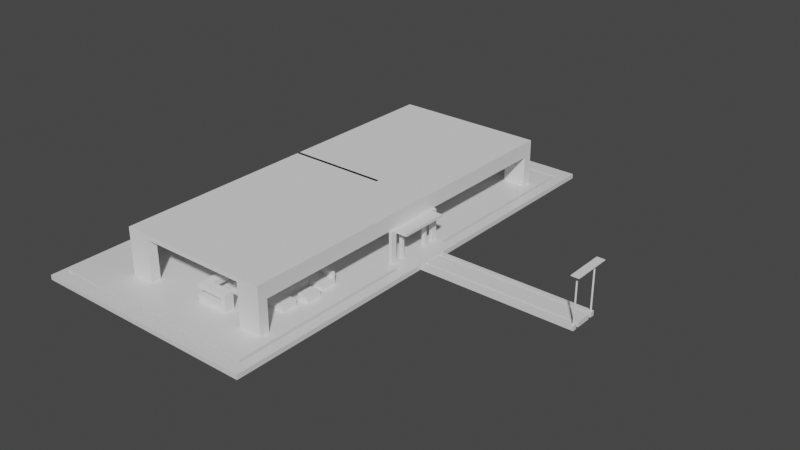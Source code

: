 # Source: atlasMansion.blend  (saved by Blender 2.93.21; exported with 4.5.12 LTS)
import bpy
from mathutils import Matrix  # noqa: F401  (used for matrix-valued properties, if any)

bpy.ops.wm.read_factory_settings(use_empty=True)
scene = bpy.context.scene
scene.name = 'Scene'

# ---- collections
col_collection = bpy.data.collections.new('Collection'); scene.collection.children.link(col_collection)

# ---- materials (node trees are filled in below, after node groups)
mat_material = bpy.data.materials.new('Material')
mat_material.alpha_threshold = 0.0
mat_material.use_transparent_shadow = False
mat_material.line_color = (0.0, 0.0, 0.0, 1.0)

# ---- material node trees
mat_material.use_nodes = True; mat_material.node_tree.nodes.clear()
_N = mat_material.node_tree.nodes; _L = mat_material.node_tree.links
n0 = _N.new('ShaderNodeOutputMaterial'); n0.name = 'Material Output'; n0.location = (300, 300)
n1 = _N.new('ShaderNodeBsdfPrincipled'); n1.name = 'Principled BSDF'; n1.location = (10, 300)
n1.distribution = 'GGX'
n1.subsurface_method = 'BURLEY'
n1.inputs[2].default_value = 0.4
n1.inputs[3].default_value = 1.45
n1.inputs[27].default_value = (0.0, 0.0, 0.0, 1.0)
n1.inputs[28].default_value = 1.0
_L.new(n1.outputs[0], n0.inputs[0])
n0.is_active_output = True

# ---- world
world_world = bpy.data.worlds.new('World'); scene.world = world_world
world_world.use_nodes = True; world_world.node_tree.nodes.clear()
_N = world_world.node_tree.nodes; _L = world_world.node_tree.links
n0 = _N.new('ShaderNodeOutputWorld'); n0.name = 'World Output'; n0.location = (300, 300)
n1 = _N.new('ShaderNodeBackground'); n1.name = 'Background'; n1.location = (10, 300)
n1.inputs[0].default_value = (0.05088, 0.05088, 0.05088, 1.0)
_L.new(n1.outputs[0], n0.inputs[0])
n0.is_active_output = True
world_world.color = (0.05088, 0.05088, 0.05088)
world_world.use_sun_shadow = False
world_world.sun_shadow_jitter_overblur = 0.0

# ---- meshes
me_cube = bpy.data.meshes.new('Cube')
me_cube.from_pydata([(1.0, 1.0, 1.0), (1.0, 1.0, -1.0), (1.0, -1.0, 1.0), (1.0, -1.0, -1.0), (-1.0, 1.0, 1.0), (-1.0, 1.0, -1.0), (-1.0, -1.0, 1.0), (-1.0, -1.0, -1.0), (-0.9514, 0.92, 1.0), (-0.9514, 0.9334, 1.0), (-0.9514, 0.92, -1.0), (-0.9514, 0.9334, -1.0), (0.9153, 0.9334, 1.0), (0.9153, 0.9334, 1.0), (0.8886, 0.1334, 1.0), (0.9153, 0.1334, 1.0), (0.8886, 0.92, 1.0), (0.8886, 0.9334, 1.0), (0.8886, 0.9334, 1.0), (0.9153, 0.9334, -1.0), (0.9153, 0.9334, -1.0), (0.8886, 0.1334, -1.0), (0.9153, 0.1334, -1.0), (0.8886, 0.92, -1.0), (0.8886, 0.9334, -1.0), (0.8886, 0.9334, -1.0), (-0.9514, -0.9478, 1.0), (-0.9514, -0.9345, 1.0), (0.9153, -0.9345, 1.0), (0.9153, -0.9478, 1.0), (-0.9514, -0.9478, -1.0), (-0.9514, -0.9345, -1.0), (0.9153, -0.9345, -1.0), (0.9153, -0.9478, -1.0), (0.9153, -0.1345, 1.0), (0.9153, -0.9345, 1.0), (0.8886, -0.9345, 1.0), (0.8886, -0.1345, 1.0), (0.9153, -0.1345, -1.0), (0.9153, -0.9345, -1.0), (0.8886, -0.9345, -1.0), (0.8886, -0.1345, -1.0)], [], [(26, 6, 2, 29), (8, 9, 4, 6, 26, 27, 36, 37, 34, 35, 28, 29, 2, 0, 13, 12, 15, 14, 16), (18, 13, 0, 4, 9, 17), (3, 2, 6, 7), (7, 6, 4, 5), (7, 5, 11, 10, 23, 21, 22, 19, 20, 1, 3, 33, 32, 39, 38, 41, 40, 31, 30), (3, 7, 30, 33), (11, 5, 1, 20, 25, 24), (1, 0, 2, 3), (5, 4, 0, 1), (23, 10, 8, 16), (9, 11, 24, 17), (11, 9, 8, 10), (24, 25, 18, 17), (14, 21, 23, 16), (14, 15, 22, 21), (15, 12, 19, 22), (13, 18, 25, 20, 19, 12), (26, 29, 33, 30), (31, 27, 26, 30), (36, 27, 31, 40), (29, 28, 32, 33), (40, 41, 37, 36), (32, 28, 35, 39), (35, 34, 38, 39), (38, 34, 37, 41)])
_uv = me_cube.uv_layers.new(name='UVMap')
_uv.uv.foreach_set('vector', [0.8689, 0.7435, 0.875, 0.75, 0.625, 0.75, 0.6356, 0.7435, 0.8689, 0.51, 0.8689, 0.5083, 0.875, 0.5, 0.875, 0.75, 0.8689, 0.7435, 0.8689, 0.7418, 0.6389, 0.7418, 0.6389, 0.6418, 0.6356, 0.6418, 0.6356, 0.7418, 0.6356, 0.7418, 0.6356, 0.7435, 0.625, 0.75, 0.625, 0.5, 0.6356, 0.5083, 0.6356, 0.5083, 0.6356, 0.6083, 0.6389, 0.6083, 0.6389, 0.51, 0.6389, 0.5083, 0.6356, 0.5083, 0.625, 0.5, 0.875, 0.5, 0.8689, 0.5083, 0.6389, 0.5083, 0.375, 0.75, 0.625, 0.75, 0.625, 1.0, 0.375, 1.0, 0.375, 0.0, 0.625, 0.0, 0.625, 0.25, 0.375, 0.25, 0.125, 0.75, 0.125, 0.5, 0.1311, 0.5083, 0.1311, 0.51, 0.3611, 0.51, 0.3611, 0.6083, 0.3644, 0.6083, 0.3644, 0.5083, 0.3644, 0.5083, 0.375, 0.5, 0.375, 0.75, 0.3644, 0.7435, 0.3644, 0.7418, 0.3644, 0.7418, 0.3644, 0.6418, 0.3611, 0.6418, 0.3611, 0.7418, 0.1311, 0.7418, 0.1311, 0.7435, 0.375, 0.75, 0.125, 0.75, 0.1311, 0.7435, 0.3644, 0.7435, 0.1311, 0.5083, 0.125, 0.5, 0.375, 0.5, 0.3644, 0.5083, 0.3611, 0.5083, 0.3611, 0.5083, 0.375, 0.5, 0.625, 0.5, 0.625, 0.75, 0.375, 0.75, 0.375, 0.25, 0.625, 0.25, 0.625, 0.5, 0.375, 0.5, 0.4625, 0.0, 0.4625, 0.0, 0.5375, 0.0, 0.5375, 0.0, 0.5375, 0.5, 0.4625, 0.5, 0.4625, 0.5, 0.5375, 0.5, 0.4625, 0.25, 0.5375, 0.25, 0.5375, 0.25, 0.4625, 0.25, 0.4625, 0.0, 0.4625, 0.0, 0.5375, 0.0, 0.5375, 0.0, 0.5375, 0.0, 0.4625, 0.0, 0.4625, 0.0, 0.5375, 0.0, 0.5375, 0.75, 0.5375, 0.75, 0.4625, 0.75, 0.4625, 0.75, 0.5375, 0.5, 0.5375, 0.5, 0.4625, 0.5, 0.4625, 0.5, 0.5375, 0.25, 0.5375, 0.25, 0.4625, 0.25, 0.4625, 0.25, 0.4625, 0.25, 0.5375, 0.25, 0.5375, 0.0, 0.5375, 0.0, 0.4625, 0.0, 0.4625, 0.0, 0.4625, 0.25, 0.5375, 0.25, 0.5375, 0.25, 0.4625, 0.25, 0.5375, 0.5, 0.5375, 0.5, 0.4625, 0.5, 0.4625, 0.5, 0.5375, 0.75, 0.5375, 0.75, 0.4625, 0.75, 0.4625, 0.75, 0.4625, 0.0, 0.4625, 0.0, 0.5375, 0.0, 0.5375, 0.0, 0.4625, 0.75, 0.5375, 0.75, 0.5375, 0.75, 0.4625, 0.75, 0.5375, 0.5, 0.5375, 0.5, 0.4625, 0.5, 0.4625, 0.5, 0.4625, 0.25, 0.5375, 0.25, 0.5375, 0.25, 0.4625, 0.25])
me_cube.materials.append(mat_material)
me_cube.use_remesh_preserve_volume = False
me_cube.use_remesh_preserve_attributes = False
me_cube.use_mirror_vertex_groups = False
me_cube.update()
me_cube_001 = bpy.data.meshes.new('Cube.001')
me_cube_001.from_pydata([(1.0, 1.0, 1.0), (1.0, 1.0, -1.0), (1.0, -1.0, 1.0), (1.0, -1.0, -1.0), (-1.0, 1.0, 1.0), (-1.0, 1.0, -1.0), (-1.0, -1.0, 1.0), (-1.0, -1.0, -1.0), (-1.0, -0.7174, 1.0), (-1.0, -0.5174, 1.0), (-1.0, 0.503, 1.0), (-1.0, 0.703, 1.0), (1.0, -0.7174, 1.0), (1.0, -0.5174, 1.0), (1.0, 0.503, 1.0), (1.0, 0.703, 1.0), (1.0, -0.7174, -1.0), (1.0, -0.5174, -1.0), (1.0, 0.503, -1.0), (1.0, 0.703, -1.0), (-1.0, -0.7174, -1.0), (-1.0, -0.5174, -1.0), (-1.0, 0.503, -1.0), (-1.0, 0.703, -1.0)], [], [(8, 6, 2, 12), (10, 9, 13, 14), (15, 0, 4, 11), (3, 2, 6, 7), (4, 5, 23, 11), (20, 7, 6, 8), (22, 21, 9, 10), (3, 7, 20, 16), (18, 17, 21, 22), (23, 5, 1, 19), (12, 2, 3, 16), (14, 13, 17, 18), (19, 1, 0, 15), (5, 4, 0, 1), (8, 12, 16, 20), (21, 17, 13, 9), (15, 11, 23, 19), (18, 22, 10, 14)])
_uv = me_cube_001.uv_layers.new(name='UVMap')
_uv.uv.foreach_set('vector', [0.875, 0.7147, 0.875, 0.75, 0.625, 0.75, 0.625, 0.7147, 0.875, 0.5621, 0.875, 0.6897, 0.625, 0.6897, 0.625, 0.5621, 0.625, 0.5371, 0.625, 0.5, 0.875, 0.5, 0.875, 0.5371, 0.375, 0.75, 0.625, 0.75, 0.625, 1.0, 0.375, 1.0, 0.625, 0.25, 0.375, 0.25, 0.375, 0.2129, 0.625, 0.2129, 0.375, 0.03533, 0.375, 0.0, 0.625, 0.0, 0.625, 0.03533, 0.375, 0.1879, 0.375, 0.06033, 0.625, 0.06033, 0.625, 0.1879, 0.375, 0.75, 0.125, 0.75, 0.125, 0.7147, 0.375, 0.7147, 0.375, 0.5621, 0.375, 0.6897, 0.125, 0.6897, 0.125, 0.5621, 0.125, 0.5371, 0.125, 0.5, 0.375, 0.5, 0.375, 0.5371, 0.625, 0.7147, 0.625, 0.75, 0.375, 0.75, 0.375, 0.7147, 0.625, 0.5621, 0.625, 0.6897, 0.375, 0.6897, 0.375, 0.5621, 0.375, 0.5371, 0.375, 0.5, 0.625, 0.5, 0.625, 0.5371, 0.375, 0.25, 0.625, 0.25, 0.625, 0.5, 0.375, 0.5, 0.4885, 1.0, 0.4885, 0.75, 0.4135, 0.75, 0.4135, 1.0, 0.4135, 0.25, 0.4135, 0.5, 0.4885, 0.5, 0.4885, 0.25, 0.4885, 0.5, 0.4885, 0.25, 0.4135, 0.25, 0.4135, 0.5, 0.4135, 0.75, 0.4135, 1.0, 0.4885, 1.0, 0.4885, 0.75])
me_cube_001.materials.append(mat_material)
me_cube_001.use_remesh_preserve_volume = False
me_cube_001.use_remesh_preserve_attributes = False
me_cube_001.use_mirror_vertex_groups = False
me_cube_001.update()
me_cylinder = bpy.data.meshes.new('Cylinder')
me_cylinder.from_pydata([(0.0, 1.0, -1.0), (0.0, 1.0, 1.0), (0.1951, 0.9808, -1.0), (0.1951, 0.9808, 1.0), (0.3827, 0.9239, -1.0), (0.3827, 0.9239, 1.0), (0.5556, 0.8315, -1.0), (0.5556, 0.8315, 1.0), (0.7071, 0.7071, -1.0), (0.7071, 0.7071, 1.0), (0.8315, 0.5556, -1.0), (0.8315, 0.5556, 1.0), (0.9239, 0.3827, -1.0), (0.9239, 0.3827, 1.0), (0.9808, 0.1951, -1.0), (0.9808, 0.1951, 1.0), (1.0, -4.371e-08, -1.0), (1.0, -4.371e-08, 1.0), (0.9808, -0.1951, -1.0), (0.9808, -0.1951, 1.0), (0.9239, -0.3827, -1.0), (0.9239, -0.3827, 1.0), (0.8315, -0.5556, -1.0), (0.8315, -0.5556, 1.0), (0.7071, -0.7071, -1.0), (0.7071, -0.7071, 1.0), (0.5556, -0.8315, -1.0), (0.5556, -0.8315, 1.0), (0.3827, -0.9239, -1.0), (0.3827, -0.9239, 1.0), (0.1951, -0.9808, -1.0), (0.1951, -0.9808, 1.0), (-8.742e-08, -1.0, -1.0), (-8.742e-08, -1.0, 1.0), (-0.1951, -0.9808, -1.0), (-0.1951, -0.9808, 1.0), (-0.3827, -0.9239, -1.0), (-0.3827, -0.9239, 1.0), (-0.5556, -0.8315, -1.0), (-0.5556, -0.8315, 1.0), (-0.7071, -0.7071, -1.0), (-0.7071, -0.7071, 1.0), (-0.8315, -0.5556, -1.0), (-0.8315, -0.5556, 1.0), (-0.9239, -0.3827, -1.0), (-0.9239, -0.3827, 1.0), (-0.9808, -0.1951, -1.0), (-0.9808, -0.1951, 1.0), (-1.0, 1.192e-08, -1.0), (-1.0, 1.192e-08, 1.0), (-0.9808, 0.1951, -1.0), (-0.9808, 0.1951, 1.0), (-0.9239, 0.3827, -1.0), (-0.9239, 0.3827, 1.0), (-0.8315, 0.5556, -1.0), (-0.8315, 0.5556, 1.0), (-0.7071, 0.7071, -1.0), (-0.7071, 0.7071, 1.0), (-0.5556, 0.8315, -1.0), (-0.5556, 0.8315, 1.0), (-0.3827, 0.9239, -1.0), (-0.3827, 0.9239, 1.0), (-0.1951, 0.9808, -1.0), (-0.1951, 0.9808, 1.0)], [], [(0, 1, 3, 2), (2, 3, 5, 4), (4, 5, 7, 6), (6, 7, 9, 8), (8, 9, 11, 10), (10, 11, 13, 12), (12, 13, 15, 14), (14, 15, 17, 16), (16, 17, 19, 18), (18, 19, 21, 20), (20, 21, 23, 22), (22, 23, 25, 24), (24, 25, 27, 26), (26, 27, 29, 28), (28, 29, 31, 30), (30, 31, 33, 32), (32, 33, 35, 34), (34, 35, 37, 36), (36, 37, 39, 38), (38, 39, 41, 40), (40, 41, 43, 42), (42, 43, 45, 44), (44, 45, 47, 46), (46, 47, 49, 48), (48, 49, 51, 50), (50, 51, 53, 52), (52, 53, 55, 54), (54, 55, 57, 56), (56, 57, 59, 58), (58, 59, 61, 60), (3, 1, 63, 61, 59, 57, 55, 53, 51, 49, 47, 45, 43, 41, 39, 37, 35, 33, 31, 29, 27, 25, 23, 21, 19, 17, 15, 13, 11, 9, 7, 5), (60, 61, 63, 62), (62, 63, 1, 0), (0, 2, 4, 6, 8, 10, 12, 14, 16, 18, 20, 22, 24, 26, 28, 30, 32, 34, 36, 38, 40, 42, 44, 46, 48, 50, 52, 54, 56, 58, 60, 62)])
_uv = me_cylinder.uv_layers.new(name='UVMap')
_uv.uv.foreach_set('vector', [1.0, 0.5, 1.0, 1.0, 0.9688, 1.0, 0.9688, 0.5, 0.9688, 0.5, 0.9688, 1.0, 0.9375, 1.0, 0.9375, 0.5, 0.9375, 0.5, 0.9375, 1.0, 0.9062, 1.0, 0.9062, 0.5, 0.9062, 0.5, 0.9062, 1.0, 0.875, 1.0, 0.875, 0.5, 0.875, 0.5, 0.875, 1.0, 0.8438, 1.0, 0.8438, 0.5, 0.8438, 0.5, 0.8438, 1.0, 0.8125, 1.0, 0.8125, 0.5, 0.8125, 0.5, 0.8125, 1.0, 0.7812, 1.0, 0.7812, 0.5, 0.7812, 0.5, 0.7812, 1.0, 0.75, 1.0, 0.75, 0.5, 0.75, 0.5, 0.75, 1.0, 0.7188, 1.0, 0.7188, 0.5, 0.7188, 0.5, 0.7188, 1.0, 0.6875, 1.0, 0.6875, 0.5, 0.6875, 0.5, 0.6875, 1.0, 0.6562, 1.0, 0.6562, 0.5, 0.6562, 0.5, 0.6562, 1.0, 0.625, 1.0, 0.625, 0.5, 0.625, 0.5, 0.625, 1.0, 0.5938, 1.0, 0.5938, 0.5, 0.5938, 0.5, 0.5938, 1.0, 0.5625, 1.0, 0.5625, 0.5, 0.5625, 0.5, 0.5625, 1.0, 0.5312, 1.0, 0.5312, 0.5, 0.5312, 0.5, 0.5312, 1.0, 0.5, 1.0, 0.5, 0.5, 0.5, 0.5, 0.5, 1.0, 0.4688, 1.0, 0.4688, 0.5, 0.4688, 0.5, 0.4688, 1.0, 0.4375, 1.0, 0.4375, 0.5, 0.4375, 0.5, 0.4375, 1.0, 0.4062, 1.0, 0.4062, 0.5, 0.4062, 0.5, 0.4062, 1.0, 0.375, 1.0, 0.375, 0.5, 0.375, 0.5, 0.375, 1.0, 0.3438, 1.0, 0.3438, 0.5, 0.3438, 0.5, 0.3438, 1.0, 0.3125, 1.0, 0.3125, 0.5, 0.3125, 0.5, 0.3125, 1.0, 0.2812, 1.0, 0.2812, 0.5, 0.2812, 0.5, 0.2812, 1.0, 0.25, 1.0, 0.25, 0.5, 0.25, 0.5, 0.25, 1.0, 0.2188, 1.0, 0.2188, 0.5, 0.2188, 0.5, 0.2188, 1.0, 0.1875, 1.0, 0.1875, 0.5, 0.1875, 0.5, 0.1875, 1.0, 0.1562, 1.0, 0.1562, 0.5, 0.1562, 0.5, 0.1562, 1.0, 0.125, 1.0, 0.125, 0.5, 0.125, 0.5, 0.125, 1.0, 0.09375, 1.0, 0.09375, 0.5, 0.09375, 0.5, 0.09375, 1.0, 0.0625, 1.0, 0.0625, 0.5, 0.2968, 0.4854, 0.25, 0.49, 0.2032, 0.4854, 0.1582, 0.4717, 0.1167, 0.4496, 0.08029, 0.4197, 0.05045, 0.3833, 0.02827, 0.3418, 0.01461, 0.2968, 0.01, 0.25, 0.01461, 0.2032, 0.02827, 0.1582, 0.05045, 0.1167, 0.08029, 0.08029, 0.1167, 0.05045, 0.1582, 0.02827, 0.2032, 0.01461, 0.25, 0.01, 0.2968, 0.01461, 0.3418, 0.02827, 0.3833, 0.05045, 0.4197, 0.08029, 0.4496, 0.1167, 0.4717, 0.1582, 0.4854, 0.2032, 0.49, 0.25, 0.4854, 0.2968, 0.4717, 0.3418, 0.4496, 0.3833, 0.4197, 0.4197, 0.3833, 0.4496, 0.3418, 0.4717, 0.0625, 0.5, 0.0625, 1.0, 0.03125, 1.0, 0.03125, 0.5, 0.03125, 0.5, 0.03125, 1.0, 0.0, 1.0, 0.0, 0.5, 0.75, 0.49, 0.7968, 0.4854, 0.8418, 0.4717, 0.8833, 0.4496, 0.9197, 0.4197, 0.9496, 0.3833, 0.9717, 0.3418, 0.9854, 0.2968, 0.99, 0.25, 0.9854, 0.2032, 0.9717, 0.1582, 0.9496, 0.1167, 0.9197, 0.08029, 0.8833, 0.05045, 0.8418, 0.02827, 0.7968, 0.01461, 0.75, 0.01, 0.7032, 0.01461, 0.6582, 0.02827, 0.6167, 0.05045, 0.5803, 0.08029, 0.5504, 0.1167, 0.5283, 0.1582, 0.5146, 0.2032, 0.51, 0.25, 0.5146, 0.2968, 0.5283, 0.3418, 0.5504, 0.3833, 0.5803, 0.4197, 0.6167, 0.4496, 0.6582, 0.4717, 0.7032, 0.4854])
me_cylinder.use_remesh_fix_poles = True
me_cylinder.use_remesh_preserve_attributes = False
me_cylinder.update()
me_cylinder_001 = bpy.data.meshes.new('Cylinder.001')
me_cylinder_001.from_pydata([(0.0, 1.0, -1.0), (0.0, 1.0, 1.0), (0.1951, 0.9808, -1.0), (0.1951, 0.9808, 1.0), (0.3827, 0.9239, -1.0), (0.3827, 0.9239, 1.0), (0.5556, 0.8315, -1.0), (0.5556, 0.8315, 1.0), (0.7071, 0.7071, -1.0), (0.7071, 0.7071, 1.0), (0.8315, 0.5556, -1.0), (0.8315, 0.5556, 1.0), (0.9239, 0.3827, -1.0), (0.9239, 0.3827, 1.0), (0.9808, 0.1951, -1.0), (0.9808, 0.1951, 1.0), (1.0, -4.371e-08, -1.0), (1.0, -4.371e-08, 1.0), (0.9808, -0.1951, -1.0), (0.9808, -0.1951, 1.0), (0.9239, -0.3827, -1.0), (0.9239, -0.3827, 1.0), (0.8315, -0.5556, -1.0), (0.8315, -0.5556, 1.0), (0.7071, -0.7071, -1.0), (0.7071, -0.7071, 1.0), (0.5556, -0.8315, -1.0), (0.5556, -0.8315, 1.0), (0.3827, -0.9239, -1.0), (0.3827, -0.9239, 1.0), (0.1951, -0.9808, -1.0), (0.1951, -0.9808, 1.0), (-8.742e-08, -1.0, -1.0), (-8.742e-08, -1.0, 1.0), (-0.1951, -0.9808, -1.0), (-0.1951, -0.9808, 1.0), (-0.3827, -0.9239, -1.0), (-0.3827, -0.9239, 1.0), (-0.5556, -0.8315, -1.0), (-0.5556, -0.8315, 1.0), (-0.7071, -0.7071, -1.0), (-0.7071, -0.7071, 1.0), (-0.8315, -0.5556, -1.0), (-0.8315, -0.5556, 1.0), (-0.9239, -0.3827, -1.0), (-0.9239, -0.3827, 1.0), (-0.9808, -0.1951, -1.0), (-0.9808, -0.1951, 1.0), (-1.0, 1.192e-08, -1.0), (-1.0, 1.192e-08, 1.0), (-0.9808, 0.1951, -1.0), (-0.9808, 0.1951, 1.0), (-0.9239, 0.3827, -1.0), (-0.9239, 0.3827, 1.0), (-0.8315, 0.5556, -1.0), (-0.8315, 0.5556, 1.0), (-0.7071, 0.7071, -1.0), (-0.7071, 0.7071, 1.0), (-0.5556, 0.8315, -1.0), (-0.5556, 0.8315, 1.0), (-0.3827, 0.9239, -1.0), (-0.3827, 0.9239, 1.0), (-0.1951, 0.9808, -1.0), (-0.1951, 0.9808, 1.0)], [], [(0, 1, 3, 2), (2, 3, 5, 4), (4, 5, 7, 6), (6, 7, 9, 8), (8, 9, 11, 10), (10, 11, 13, 12), (12, 13, 15, 14), (14, 15, 17, 16), (16, 17, 19, 18), (18, 19, 21, 20), (20, 21, 23, 22), (22, 23, 25, 24), (24, 25, 27, 26), (26, 27, 29, 28), (28, 29, 31, 30), (30, 31, 33, 32), (32, 33, 35, 34), (34, 35, 37, 36), (36, 37, 39, 38), (38, 39, 41, 40), (40, 41, 43, 42), (42, 43, 45, 44), (44, 45, 47, 46), (46, 47, 49, 48), (48, 49, 51, 50), (50, 51, 53, 52), (52, 53, 55, 54), (54, 55, 57, 56), (56, 57, 59, 58), (58, 59, 61, 60), (3, 1, 63, 61, 59, 57, 55, 53, 51, 49, 47, 45, 43, 41, 39, 37, 35, 33, 31, 29, 27, 25, 23, 21, 19, 17, 15, 13, 11, 9, 7, 5), (60, 61, 63, 62), (62, 63, 1, 0), (0, 2, 4, 6, 8, 10, 12, 14, 16, 18, 20, 22, 24, 26, 28, 30, 32, 34, 36, 38, 40, 42, 44, 46, 48, 50, 52, 54, 56, 58, 60, 62)])
_uv = me_cylinder_001.uv_layers.new(name='UVMap')
_uv.uv.foreach_set('vector', [1.0, 0.5, 1.0, 1.0, 0.9688, 1.0, 0.9688, 0.5, 0.9688, 0.5, 0.9688, 1.0, 0.9375, 1.0, 0.9375, 0.5, 0.9375, 0.5, 0.9375, 1.0, 0.9062, 1.0, 0.9062, 0.5, 0.9062, 0.5, 0.9062, 1.0, 0.875, 1.0, 0.875, 0.5, 0.875, 0.5, 0.875, 1.0, 0.8438, 1.0, 0.8438, 0.5, 0.8438, 0.5, 0.8438, 1.0, 0.8125, 1.0, 0.8125, 0.5, 0.8125, 0.5, 0.8125, 1.0, 0.7812, 1.0, 0.7812, 0.5, 0.7812, 0.5, 0.7812, 1.0, 0.75, 1.0, 0.75, 0.5, 0.75, 0.5, 0.75, 1.0, 0.7188, 1.0, 0.7188, 0.5, 0.7188, 0.5, 0.7188, 1.0, 0.6875, 1.0, 0.6875, 0.5, 0.6875, 0.5, 0.6875, 1.0, 0.6562, 1.0, 0.6562, 0.5, 0.6562, 0.5, 0.6562, 1.0, 0.625, 1.0, 0.625, 0.5, 0.625, 0.5, 0.625, 1.0, 0.5938, 1.0, 0.5938, 0.5, 0.5938, 0.5, 0.5938, 1.0, 0.5625, 1.0, 0.5625, 0.5, 0.5625, 0.5, 0.5625, 1.0, 0.5312, 1.0, 0.5312, 0.5, 0.5312, 0.5, 0.5312, 1.0, 0.5, 1.0, 0.5, 0.5, 0.5, 0.5, 0.5, 1.0, 0.4688, 1.0, 0.4688, 0.5, 0.4688, 0.5, 0.4688, 1.0, 0.4375, 1.0, 0.4375, 0.5, 0.4375, 0.5, 0.4375, 1.0, 0.4062, 1.0, 0.4062, 0.5, 0.4062, 0.5, 0.4062, 1.0, 0.375, 1.0, 0.375, 0.5, 0.375, 0.5, 0.375, 1.0, 0.3438, 1.0, 0.3438, 0.5, 0.3438, 0.5, 0.3438, 1.0, 0.3125, 1.0, 0.3125, 0.5, 0.3125, 0.5, 0.3125, 1.0, 0.2812, 1.0, 0.2812, 0.5, 0.2812, 0.5, 0.2812, 1.0, 0.25, 1.0, 0.25, 0.5, 0.25, 0.5, 0.25, 1.0, 0.2188, 1.0, 0.2188, 0.5, 0.2188, 0.5, 0.2188, 1.0, 0.1875, 1.0, 0.1875, 0.5, 0.1875, 0.5, 0.1875, 1.0, 0.1562, 1.0, 0.1562, 0.5, 0.1562, 0.5, 0.1562, 1.0, 0.125, 1.0, 0.125, 0.5, 0.125, 0.5, 0.125, 1.0, 0.09375, 1.0, 0.09375, 0.5, 0.09375, 0.5, 0.09375, 1.0, 0.0625, 1.0, 0.0625, 0.5, 0.2968, 0.4854, 0.25, 0.49, 0.2032, 0.4854, 0.1582, 0.4717, 0.1167, 0.4496, 0.08029, 0.4197, 0.05045, 0.3833, 0.02827, 0.3418, 0.01461, 0.2968, 0.01, 0.25, 0.01461, 0.2032, 0.02827, 0.1582, 0.05045, 0.1167, 0.08029, 0.08029, 0.1167, 0.05045, 0.1582, 0.02827, 0.2032, 0.01461, 0.25, 0.01, 0.2968, 0.01461, 0.3418, 0.02827, 0.3833, 0.05045, 0.4197, 0.08029, 0.4496, 0.1167, 0.4717, 0.1582, 0.4854, 0.2032, 0.49, 0.25, 0.4854, 0.2968, 0.4717, 0.3418, 0.4496, 0.3833, 0.4197, 0.4197, 0.3833, 0.4496, 0.3418, 0.4717, 0.0625, 0.5, 0.0625, 1.0, 0.03125, 1.0, 0.03125, 0.5, 0.03125, 0.5, 0.03125, 1.0, 0.0, 1.0, 0.0, 0.5, 0.75, 0.49, 0.7968, 0.4854, 0.8418, 0.4717, 0.8833, 0.4496, 0.9197, 0.4197, 0.9496, 0.3833, 0.9717, 0.3418, 0.9854, 0.2968, 0.99, 0.25, 0.9854, 0.2032, 0.9717, 0.1582, 0.9496, 0.1167, 0.9197, 0.08029, 0.8833, 0.05045, 0.8418, 0.02827, 0.7968, 0.01461, 0.75, 0.01, 0.7032, 0.01461, 0.6582, 0.02827, 0.6167, 0.05045, 0.5803, 0.08029, 0.5504, 0.1167, 0.5283, 0.1582, 0.5146, 0.2032, 0.51, 0.25, 0.5146, 0.2968, 0.5283, 0.3418, 0.5504, 0.3833, 0.5803, 0.4197, 0.6167, 0.4496, 0.6582, 0.4717, 0.7032, 0.4854])
me_cylinder_001.use_remesh_fix_poles = True
me_cylinder_001.use_remesh_preserve_attributes = False
me_cylinder_001.update()
me_cube_015 = bpy.data.meshes.new('Cube.015')
me_cube_015.from_pydata([(-1.0, -1.0, -1.0), (-1.0, -1.0, 1.0), (-1.0, 1.0, -1.0), (-1.0, 1.0, 1.0), (1.0, -1.0, -1.0), (1.0, -1.0, 1.0), (1.0, 1.0, -1.0), (1.0, 1.0, 1.0)], [], [(0, 1, 3, 2), (2, 3, 7, 6), (6, 7, 5, 4), (4, 5, 1, 0), (2, 6, 4, 0), (7, 3, 1, 5)])
_uv = me_cube_015.uv_layers.new(name='UVMap')
_uv.uv.foreach_set('vector', [0.375, 0.0, 0.625, 0.0, 0.625, 0.25, 0.375, 0.25, 0.375, 0.25, 0.625, 0.25, 0.625, 0.5, 0.375, 0.5, 0.375, 0.5, 0.625, 0.5, 0.625, 0.75, 0.375, 0.75, 0.375, 0.75, 0.625, 0.75, 0.625, 1.0, 0.375, 1.0, 0.125, 0.5, 0.375, 0.5, 0.375, 0.75, 0.125, 0.75, 0.625, 0.5, 0.875, 0.5, 0.875, 0.75, 0.625, 0.75])
me_cube_015.use_remesh_fix_poles = True
me_cube_015.use_remesh_preserve_attributes = False
me_cube_015.update()
me_cube_016 = bpy.data.meshes.new('Cube.016')
me_cube_016.from_pydata([(-1.0, -1.0, -1.0), (-1.0, -1.0, 1.0), (-1.0, 1.0, -1.0), (-1.0, 1.0, 1.0), (1.0, -1.0, -1.0), (1.0, -1.0, 1.0), (1.0, 1.0, -1.0), (1.0, 1.0, 1.0), (-1.0, 77.0, -1.0), (-1.0, 77.0, 1.0), (-1.0, 79.0, -1.0), (-1.0, 79.0, 1.0), (1.0, 77.0, -1.0), (1.0, 77.0, 1.0), (1.0, 79.0, -1.0), (1.0, 79.0, 1.0), (-12.33, -1.0, -1.0), (-12.33, -1.0, 1.0), (-12.33, 1.0, -1.0), (-12.33, 1.0, 1.0), (-10.33, -1.0, -1.0), (-10.33, -1.0, 1.0), (-10.33, 1.0, -1.0), (-10.33, 1.0, 1.0), (-12.33, 77.0, -1.0), (-12.33, 77.0, 1.0), (-12.33, 79.0, -1.0), (-12.33, 79.0, 1.0), (-10.33, 77.0, -1.0), (-10.33, 77.0, 1.0), (-10.33, 79.0, -1.0), (-10.33, 79.0, 1.0), (-1.0, 77.0, 0.8006), (-1.0, 79.0, 0.8006), (1.0, 79.0, 0.8006), (1.0, 77.0, 0.8006), (-12.33, 77.0, 0.8006), (-12.33, 79.0, 0.8006), (-10.33, 79.0, 0.8006), (-10.33, 77.0, 0.8006), (-10.33, 77.0, 0.8006), (-10.33, 77.0, 1.0), (-10.33, 79.0, 1.0), (-10.33, 79.0, 0.8006), (-1.0, 19.66, 0.8006), (-1.0, 19.66, 1.0), (1.0, 19.66, 1.0), (-12.33, 19.66, 0.8006), (-12.33, 19.66, 1.0), (-10.33, 19.66, 1.0), (1.0, 19.66, 0.8006), (-10.33, 19.66, 0.8006), (-1.0, 1.0, 0.8006), (-1.0, 1.0, 1.0), (1.0, 1.0, 1.0), (-12.33, 1.0, 0.8006), (-12.33, 1.0, 1.0), (-10.33, 1.0, 1.0), (1.0, 1.0, 0.8006), (-10.33, 1.0, 0.8006), (-1.0, 77.0, 1.0), (-1.0, 77.0, 0.8006), (-1.0, 19.66, 1.0), (-1.0, 19.66, 0.8006), (-1.0, 1.0, 1.0), (-1.0, 1.0, 0.8006), (-10.33, -1.0, 1.0), (-10.33, -1.0, 0.8006), (-1.0, -1.0, 1.0), (-1.0, -1.0, 0.8006), (0.8191, 79.0, -1.0), (0.8191, 79.0, 1.0), (0.8191, 77.0, -1.0), (0.8191, 77.0, 1.0), (0.8191, 77.0, 0.8006), (0.8191, 79.0, 0.8006), (0.8191, 19.66, 1.0), (0.8191, 19.66, 0.8006), (0.8191, 1.0, 1.0), (0.8191, 1.0, 0.8006), (0.8191, 79.0, -1.0), (0.8191, 79.0, 1.0), (0.8191, 77.0, -1.0), (0.8191, 77.0, 1.0), (0.8191, 77.0, 0.8006), (0.8191, 79.0, 0.8006), (0.8191, 19.66, 1.0), (0.8191, 19.66, 0.8006), (0.8191, 1.0, 1.0), (0.8191, 1.0, 0.8006), (1.0, 19.66, 0.3437), (1.0, 77.0, 0.3437), (1.0, 1.0, 0.3437), (0.8191, 77.0, 0.3437), (0.8191, 19.66, 0.3437), (0.8191, 1.0, 0.3437)], [], [(0, 1, 3, 2), (2, 3, 7, 6), (6, 7, 5, 4), (4, 5, 1, 0), (2, 6, 4, 0), (7, 3, 1, 5), (32, 9, 41, 40), (75, 71, 15, 34), (34, 15, 13, 35), (35, 13, 46, 50), (70, 14, 12, 72), (71, 11, 9, 73), (16, 17, 19, 18), (18, 19, 23, 22), (22, 23, 21, 20), (20, 21, 17, 16), (18, 22, 20, 16), (23, 19, 17, 21), (36, 25, 27, 37), (37, 27, 31, 38), (38, 31, 29, 39), (9, 32, 44, 45), (26, 30, 28, 24), (31, 27, 25, 29), (72, 74, 32, 8), (14, 34, 35, 12), (70, 75, 34, 14), (8, 32, 33, 10), (28, 39, 36, 24), (30, 38, 39, 28), (26, 37, 38, 30), (24, 36, 37, 26), (40, 41, 42, 43), (33, 32, 40, 43), (11, 33, 43, 42), (9, 11, 42, 41), (50, 58, 92, 90), (47, 51, 59, 55), (36, 39, 51, 47), (29, 25, 48, 49), (73, 9, 45, 76), (58, 79, 95, 92), (59, 51, 63, 65), (25, 36, 47, 48), (79, 78, 53, 52), (59, 57, 56, 55), (49, 48, 56, 57), (76, 45, 53, 78), (29, 49, 62, 60), (50, 46, 54, 58), (48, 47, 55, 56), (45, 44, 52, 53), (61, 60, 62, 63), (63, 62, 64, 65), (59, 65, 69, 67), (39, 29, 60, 61), (49, 57, 64, 62), (51, 39, 61, 63), (66, 67, 69, 68), (57, 59, 67, 66), (64, 57, 66, 68), (65, 64, 68, 69), (46, 76, 78, 54), (58, 54, 78, 79), (32, 74, 77, 44), (13, 73, 76, 46), (44, 77, 79, 52), (10, 33, 75, 70), (12, 35, 74, 72), (15, 71, 73, 13), (10, 70, 72, 8), (33, 11, 71, 75), (72, 74, 84, 82), (76, 73, 83, 86), (78, 76, 86, 88), (73, 71, 81, 83), (79, 77, 87, 89), (79, 78, 88, 89), (72, 70, 80, 82), (70, 75, 85, 80), (77, 74, 84, 87), (75, 71, 81, 85), (94, 90, 92, 95), (93, 91, 90, 94), (79, 77, 94, 95), (35, 50, 90, 91), (77, 74, 93, 94), (74, 35, 91, 93)])
_uv = me_cube_016.uv_layers.new(name='UVMap')
_uv.uv.foreach_set('vector', [0.375, 0.0, 0.625, 0.0, 0.625, 0.25, 0.375, 0.25, 0.375, 0.25, 0.625, 0.25, 0.625, 0.5, 0.375, 0.5, 0.375, 0.5, 0.625, 0.5, 0.625, 0.75, 0.375, 0.75, 0.375, 0.75, 0.625, 0.75, 0.625, 1.0, 0.375, 1.0, 0.125, 0.5, 0.375, 0.5, 0.375, 0.75, 0.125, 0.75, 0.625, 0.5, 0.875, 0.5, 0.875, 0.75, 0.625, 0.75, 0.6001, 1.0, 0.625, 1.0, 0.625, 1.0, 0.6001, 1.0, 0.6001, 0.4774, 0.625, 0.4774, 0.625, 0.5, 0.6001, 0.5, 0.6001, 0.5, 0.625, 0.5, 0.625, 0.75, 0.6001, 0.75, 0.6001, 0.75, 0.625, 0.75, 0.625, 0.75, 0.6001, 0.75, 0.3524, 0.5, 0.375, 0.5, 0.375, 0.75, 0.3524, 0.75, 0.6476, 0.5, 0.875, 0.5, 0.875, 0.75, 0.6476, 0.75, 0.375, 0.0, 0.625, 0.0, 0.625, 0.25, 0.375, 0.25, 0.375, 0.25, 0.625, 0.25, 0.625, 0.5, 0.375, 0.5, 0.375, 0.5, 0.625, 0.5, 0.625, 0.75, 0.375, 0.75, 0.375, 0.75, 0.625, 0.75, 0.625, 1.0, 0.375, 1.0, 0.125, 0.5, 0.375, 0.5, 0.375, 0.75, 0.125, 0.75, 0.625, 0.5, 0.875, 0.5, 0.875, 0.75, 0.625, 0.75, 0.6001, 0.0, 0.625, 0.0, 0.625, 0.25, 0.6001, 0.25, 0.6001, 0.25, 0.625, 0.25, 0.625, 0.5, 0.6001, 0.5, 0.6001, 0.5, 0.625, 0.5, 0.625, 0.75, 0.6001, 0.75, 0.625, 1.0, 0.6001, 1.0, 0.6001, 1.0, 0.625, 1.0, 0.125, 0.5, 0.375, 0.5, 0.375, 0.75, 0.125, 0.75, 0.625, 0.5, 0.875, 0.5, 0.875, 0.75, 0.625, 0.75, 0.375, 0.7726, 0.6001, 0.7726, 0.6001, 1.0, 0.375, 1.0, 0.375, 0.5, 0.6001, 0.5, 0.6001, 0.75, 0.375, 0.75, 0.375, 0.4774, 0.6001, 0.4774, 0.6001, 0.5, 0.375, 0.5, 0.375, 0.0, 0.6001, 0.0, 0.6001, 0.25, 0.375, 0.25, 0.375, 0.75, 0.6001, 0.75, 0.6001, 1.0, 0.375, 1.0, 0.375, 0.5, 0.6001, 0.5, 0.6001, 0.75, 0.375, 0.75, 0.375, 0.25, 0.6001, 0.25, 0.6001, 0.5, 0.375, 0.5, 0.375, 0.0, 0.6001, 0.0, 0.6001, 0.25, 0.375, 0.25, 0.6001, 0.0, 0.625, 0.0, 0.625, 0.25, 0.6001, 0.25, 0.6001, 0.25, 0.6001, 0.0, 0.6001, 0.0, 0.6001, 0.25, 0.625, 0.25, 0.6001, 0.25, 0.6001, 0.25, 0.625, 0.25, 0.875, 0.75, 0.875, 0.5, 0.875, 0.5, 0.875, 0.75, 0.6001, 0.75, 0.6001, 0.75, 0.6001, 0.75, 0.6001, 0.75, 0.6001, 1.0, 0.6001, 0.75, 0.6001, 0.75, 0.6001, 1.0, 0.6001, 1.0, 0.6001, 0.75, 0.6001, 0.75, 0.6001, 1.0, 0.625, 0.75, 0.875, 0.75, 0.875, 0.75, 0.625, 0.75, 0.6476, 0.75, 0.875, 0.75, 0.875, 0.75, 0.6476, 0.75, 0.6001, 0.75, 0.6001, 0.7726, 0.6001, 0.7726, 0.6001, 0.75, 0.6001, 0.75, 0.6001, 0.75, 0.6001, 0.75, 0.6001, 0.75, 0.625, 0.0, 0.6001, 0.0, 0.6001, 0.0, 0.625, 0.0, 0.6001, 0.7726, 0.625, 0.7726, 0.625, 1.0, 0.6001, 1.0, 0.6001, 0.75, 0.625, 0.75, 0.625, 1.0, 0.6001, 1.0, 0.625, 0.75, 0.875, 0.75, 0.875, 0.75, 0.625, 0.75, 0.6476, 0.75, 0.875, 0.75, 0.875, 0.75, 0.6476, 0.75, 0.625, 0.75, 0.625, 0.75, 0.625, 0.75, 0.625, 0.75, 0.6001, 0.75, 0.625, 0.75, 0.625, 0.75, 0.6001, 0.75, 0.625, 0.0, 0.6001, 0.0, 0.6001, 0.0, 0.625, 0.0, 0.625, 1.0, 0.6001, 1.0, 0.6001, 1.0, 0.625, 1.0, 0.6001, 0.75, 0.625, 0.75, 0.625, 0.75, 0.6001, 0.75, 0.6001, 0.75, 0.625, 0.75, 0.625, 0.75, 0.6001, 0.75, 0.6001, 0.75, 0.6001, 0.75, 0.6001, 0.75, 0.6001, 0.75, 0.6001, 0.75, 0.625, 0.75, 0.625, 0.75, 0.6001, 0.75, 0.625, 0.75, 0.625, 0.75, 0.625, 0.75, 0.625, 0.75, 0.6001, 0.75, 0.6001, 0.75, 0.6001, 0.75, 0.6001, 0.75, 0.625, 0.75, 0.6001, 0.75, 0.6001, 0.75, 0.625, 0.75, 0.625, 0.75, 0.6001, 0.75, 0.6001, 0.75, 0.625, 0.75, 0.625, 0.75, 0.625, 0.75, 0.625, 0.75, 0.625, 0.75, 0.6001, 0.75, 0.625, 0.75, 0.625, 0.75, 0.6001, 0.75, 0.625, 0.75, 0.6476, 0.75, 0.6476, 0.75, 0.625, 0.75, 0.6001, 0.75, 0.625, 0.75, 0.625, 0.7726, 0.6001, 0.7726, 0.6001, 1.0, 0.6001, 0.7726, 0.6001, 0.7726, 0.6001, 1.0, 0.625, 0.75, 0.6476, 0.75, 0.6476, 0.75, 0.625, 0.75, 0.6001, 1.0, 0.6001, 0.7726, 0.6001, 0.7726, 0.6001, 1.0, 0.375, 0.25, 0.6001, 0.25, 0.6001, 0.4774, 0.375, 0.4774, 0.375, 0.75, 0.6001, 0.75, 0.6001, 0.7726, 0.375, 0.7726, 0.625, 0.5, 0.6476, 0.5, 0.6476, 0.75, 0.625, 0.75, 0.125, 0.5, 0.3524, 0.5, 0.3524, 0.75, 0.125, 0.75, 0.6001, 0.25, 0.625, 0.25, 0.625, 0.4774, 0.6001, 0.4774, 0.375, 0.7726, 0.6001, 0.7726, 0.6001, 0.7726, 0.375, 0.7726, 0.6476, 0.75, 0.6476, 0.75, 0.6476, 0.75, 0.6476, 0.75, 0.6476, 0.75, 0.6476, 0.75, 0.6476, 0.75, 0.6476, 0.75, 0.6476, 0.75, 0.6476, 0.5, 0.6476, 0.5, 0.6476, 0.75, 0.6001, 0.7726, 0.6001, 0.7726, 0.6001, 0.7726, 0.6001, 0.7726, 0.6001, 0.7726, 0.625, 0.7726, 0.625, 0.7726, 0.6001, 0.7726, 0.3524, 0.75, 0.3524, 0.5, 0.3524, 0.5, 0.3524, 0.75, 0.375, 0.4774, 0.6001, 0.4774, 0.6001, 0.4774, 0.375, 0.4774, 0.6001, 0.7726, 0.6001, 0.7726, 0.6001, 0.7726, 0.6001, 0.7726, 0.6001, 0.4774, 0.625, 0.4774, 0.625, 0.4774, 0.6001, 0.4774, 0.6001, 0.7726, 0.6001, 0.75, 0.6001, 0.75, 0.6001, 0.7726, 0.6001, 0.7726, 0.6001, 0.75, 0.6001, 0.75, 0.6001, 0.7726, 0.6001, 0.7726, 0.6001, 0.7726, 0.6001, 0.7726, 0.6001, 0.7726, 0.6001, 0.75, 0.6001, 0.75, 0.6001, 0.75, 0.6001, 0.75, 0.6001, 0.7726, 0.6001, 0.7726, 0.6001, 0.7726, 0.6001, 0.7726, 0.6001, 0.7726, 0.6001, 0.75, 0.6001, 0.75, 0.6001, 0.7726])
me_cube_016.use_remesh_fix_poles = True
me_cube_016.use_remesh_preserve_attributes = False
me_cube_016.update()
me_cube_021 = bpy.data.meshes.new('Cube.021')
me_cube_021.from_pydata([(-1.0, -1.0, -1.0), (-1.0, -1.0, 1.0), (-1.0, 1.0, -1.0), (-1.0, 1.0, 1.0), (1.0, -1.0, -1.0), (1.0, -1.0, 1.0), (1.0, 1.0, -1.0), (1.0, 1.0, 1.0), (-1.0, -1.0, 1.051), (-1.0, 1.0, 1.051), (1.0, 1.0, 1.051), (1.0, -1.0, 1.051), (-1.0, -10.0, -1.0), (-1.0, -10.0, 1.222), (-1.0, -6.0, -1.0), (-1.0, -6.0, 1.222), (1.0, -10.0, -1.0), (1.0, -10.0, 1.222), (1.0, -6.0, -1.0), (1.0, -6.0, 1.222), (-1.0, 26.17, -1.0), (-1.0, 26.17, 1.222), (-1.0, 30.17, -1.0), (-1.0, 30.17, 1.222), (1.0, 26.17, -1.0), (1.0, 26.17, 1.222), (1.0, 30.17, -1.0), (1.0, 30.17, 1.222), (-1.0, -10.0, 1.033), (-1.0, -6.0, 1.033), (1.0, -6.0, 1.033), (1.0, -10.0, 1.033), (-1.0, 26.17, 1.222), (1.0, 26.17, 1.222), (-1.0, 26.17, 1.033), (1.0, 26.17, 1.033), (-1.0, 19.17, -1.0), (-1.0, 19.17, 1.0), (-1.0, 21.17, -1.0), (-1.0, 21.17, 1.0), (1.0, 19.17, -1.0), (1.0, 19.17, 1.0), (1.0, 21.17, -1.0), (1.0, 21.17, 1.0), (-1.0, 19.17, 1.051), (-1.0, 21.17, 1.051), (1.0, 21.17, 1.051), (1.0, 19.17, 1.051), (8.314, -6.0, 1.222), (8.314, -6.0, 1.033), (8.314, 26.17, 1.222), (8.314, 26.17, 1.033)], [], [(0, 1, 3, 2), (2, 3, 7, 6), (6, 7, 5, 4), (4, 5, 1, 0), (2, 6, 4, 0), (3, 1, 8, 9), (10, 9, 8, 11), (1, 5, 11, 8), (7, 3, 9, 10), (5, 7, 10, 11), (28, 13, 15, 29), (15, 19, 33, 32), (30, 19, 17, 31), (31, 17, 13, 28), (14, 18, 16, 12), (19, 15, 13, 17), (20, 21, 23, 22), (22, 23, 27, 26), (26, 27, 25, 24), (24, 25, 21, 20), (22, 26, 24, 20), (27, 23, 21, 25), (16, 31, 28, 12), (18, 30, 31, 16), (14, 29, 30, 18), (12, 28, 29, 14), (34, 32, 33, 35), (29, 15, 32, 34), (30, 29, 34, 35), (33, 19, 48, 50), (36, 37, 39, 38), (38, 39, 43, 42), (42, 43, 41, 40), (40, 41, 37, 36), (38, 42, 40, 36), (39, 37, 44, 45), (46, 45, 44, 47), (37, 41, 47, 44), (43, 39, 45, 46), (41, 43, 46, 47), (48, 49, 51, 50), (35, 33, 50, 51), (30, 35, 51, 49), (19, 30, 49, 48)])
_uv = me_cube_021.uv_layers.new(name='UVMap')
_uv.uv.foreach_set('vector', [0.375, 0.0, 0.625, 0.0, 0.625, 0.25, 0.375, 0.25, 0.375, 0.25, 0.625, 0.25, 0.625, 0.5, 0.375, 0.5, 0.375, 0.5, 0.625, 0.5, 0.625, 0.75, 0.375, 0.75, 0.375, 0.75, 0.625, 0.75, 0.625, 1.0, 0.375, 1.0, 0.125, 0.5, 0.375, 0.5, 0.375, 0.75, 0.125, 0.75, 0.625, 0.25, 0.625, 0.0, 0.625, 0.0, 0.625, 0.25, 0.625, 0.5, 0.875, 0.5, 0.875, 0.75, 0.625, 0.75, 0.625, 1.0, 0.625, 0.75, 0.625, 0.75, 0.625, 1.0, 0.625, 0.5, 0.625, 0.25, 0.625, 0.25, 0.625, 0.5, 0.625, 0.75, 0.625, 0.5, 0.625, 0.5, 0.625, 0.75, 0.6038, 0.0, 0.625, 0.0, 0.625, 0.25, 0.6038, 0.25, 0.875, 0.5, 0.625, 0.5, 0.625, 0.5, 0.875, 0.5, 0.6038, 0.5, 0.625, 0.5, 0.625, 0.75, 0.6038, 0.75, 0.6038, 0.75, 0.625, 0.75, 0.625, 1.0, 0.6038, 1.0, 0.125, 0.5, 0.375, 0.5, 0.375, 0.75, 0.125, 0.75, 0.625, 0.5, 0.875, 0.5, 0.875, 0.75, 0.625, 0.75, 0.375, 0.0, 0.625, 0.0, 0.625, 0.25, 0.375, 0.25, 0.375, 0.25, 0.625, 0.25, 0.625, 0.5, 0.375, 0.5, 0.375, 0.5, 0.625, 0.5, 0.625, 0.75, 0.375, 0.75, 0.375, 0.75, 0.625, 0.75, 0.625, 1.0, 0.375, 1.0, 0.125, 0.5, 0.375, 0.5, 0.375, 0.75, 0.125, 0.75, 0.625, 0.5, 0.875, 0.5, 0.875, 0.75, 0.625, 0.75, 0.375, 0.75, 0.6038, 0.75, 0.6038, 1.0, 0.375, 1.0, 0.375, 0.5, 0.6038, 0.5, 0.6038, 0.75, 0.375, 0.75, 0.375, 0.25, 0.6038, 0.25, 0.6038, 0.5, 0.375, 0.5, 0.375, 0.0, 0.6038, 0.0, 0.6038, 0.25, 0.375, 0.25, 0.6038, 0.25, 0.625, 0.25, 0.625, 0.5, 0.6038, 0.5, 0.6038, 0.25, 0.625, 0.25, 0.625, 0.25, 0.6038, 0.25, 0.6038, 0.5, 0.6038, 0.25, 0.6038, 0.25, 0.6038, 0.5, 0.625, 0.5, 0.625, 0.5, 0.625, 0.5, 0.625, 0.5, 0.375, 0.0, 0.625, 0.0, 0.625, 0.25, 0.375, 0.25, 0.375, 0.25, 0.625, 0.25, 0.625, 0.5, 0.375, 0.5, 0.375, 0.5, 0.625, 0.5, 0.625, 0.75, 0.375, 0.75, 0.375, 0.75, 0.625, 0.75, 0.625, 1.0, 0.375, 1.0, 0.125, 0.5, 0.375, 0.5, 0.375, 0.75, 0.125, 0.75, 0.625, 0.25, 0.625, 0.0, 0.625, 0.0, 0.625, 0.25, 0.625, 0.5, 0.875, 0.5, 0.875, 0.75, 0.625, 0.75, 0.625, 1.0, 0.625, 0.75, 0.625, 0.75, 0.625, 1.0, 0.625, 0.5, 0.625, 0.25, 0.625, 0.25, 0.625, 0.5, 0.625, 0.75, 0.625, 0.5, 0.625, 0.5, 0.625, 0.75, 0.625, 0.5, 0.6038, 0.5, 0.6038, 0.5, 0.625, 0.5, 0.6038, 0.5, 0.625, 0.5, 0.625, 0.5, 0.6038, 0.5, 0.6038, 0.5, 0.6038, 0.5, 0.6038, 0.5, 0.6038, 0.5, 0.625, 0.5, 0.6038, 0.5, 0.6038, 0.5, 0.625, 0.5])
me_cube_021.use_remesh_fix_poles = True
me_cube_021.use_remesh_preserve_attributes = False
me_cube_021.update()
me_cube_023 = bpy.data.meshes.new('Cube.023')
me_cube_023.from_pydata([(-1.0, -1.0, -1.0), (-1.0, -1.0, 1.0), (-1.0, 1.0, -1.0), (-1.0, 1.0, 1.0), (1.0, -1.0, -1.0), (1.0, -1.0, 1.0), (1.0, 1.0, -1.0), (1.0, 1.0, 1.0), (2.246, 1.0, 1.0), (2.246, 1.0, -1.0), (2.246, -1.0, -1.0), (2.246, -1.0, 1.0), (-0.5467, 1.0, 0.1898), (-0.5467, 1.0, -0.8102), (1.0, 1.0, -0.8102), (1.0, 1.0, 0.1898), (1.0, -1.0, -0.8102), (1.0, -1.0, 0.1898), (-0.5467, -1.0, -0.8102), (-0.5467, -1.0, 0.1898), (2.153, 1.0, 0.1898), (2.153, 1.0, -0.8102), (2.153, -1.0, 0.1898), (2.153, -1.0, -0.8102), (1.0, 1.0, 0.2977), (1.0, 1.0, 0.631), (-0.5467, 1.0, 0.2977), (-0.5467, 1.0, 0.631), (1.0, -1.0, 0.2977), (1.0, -1.0, 0.631), (-0.5467, -1.0, 0.2977), (-0.5467, -1.0, 0.631), (2.153, 1.0, 0.2977), (2.153, 1.0, 0.631), (2.153, -1.0, 0.2977), (2.153, -1.0, 0.631), (-0.9213, 1.0, -0.8102), (-0.6213, 1.0, -0.1102), (-0.6213, 1.0, -0.8102), (-0.6213, 1.0, -0.6102), (-0.6213, 1.0, -0.3102), (-0.9213, 1.0, -0.6102), (-0.9213, 1.0, -0.3102), (-0.9213, 1.0, -0.1102), (-0.9213, 1.0, 0.1898), (-0.9213, 1.0, 0.3898), (-0.6213, 1.0, 0.3231), (-0.6213, 1.0, 0.1898), (-0.6213, 1.0, 0.3898), (-0.9213, -1.0, -0.8102), (-0.6213, -1.0, -0.1102), (-0.6213, -1.0, -0.8102), (-0.6213, -1.0, -0.6102), (-0.6213, -1.0, -0.3102), (-0.9213, -1.0, -0.6102), (-0.9213, -1.0, -0.3102), (-0.9213, -1.0, -0.1102), (-0.9213, -1.0, 0.1898), (-0.9213, -1.0, 0.3898), (-0.6213, -1.0, 0.3231), (-0.6213, -1.0, 0.1898), (-0.6213, -1.0, 0.3898)], [], [(0, 1, 3, 2), (2, 3, 7, 25, 27, 26, 46, 48, 45, 44, 47, 12, 13, 38, 39, 40, 37, 43, 42, 41, 36), (39, 41, 42, 40), (6, 2, 36, 38, 13, 14), (15, 12, 47, 46, 26, 24), (4, 6, 9, 10), (49, 0, 4, 16, 18, 51), (19, 17, 28, 30, 59, 60), (55, 54, 52, 53), (30, 31, 29, 5, 1, 0, 49, 54, 55, 56, 50, 53, 52, 51, 18, 19, 60, 57, 58, 61, 59), (2, 6, 4, 0), (7, 3, 1, 5), (9, 8, 11, 10), (7, 5, 11, 8), (7, 8, 9, 6, 14, 21, 20, 15, 24, 32, 33, 25), (28, 17, 22, 23, 16, 4, 10, 11, 5, 29, 35, 34), (18, 13, 12, 19), (22, 20, 21, 23), (14, 13, 18, 16, 23, 21), (12, 15, 20, 22, 17, 19), (30, 26, 27, 31), (35, 33, 32, 34), (24, 26, 30, 28, 34, 32), (27, 25, 33, 35, 29, 31), (49, 36, 41, 54), (52, 39, 38, 51), (51, 38, 36, 49), (41, 39, 52, 54), (55, 42, 43, 56), (50, 37, 40, 53), (53, 40, 42, 55), (43, 37, 50, 56), (57, 44, 45, 58), (46, 47, 60, 59, 61, 48), (60, 47, 44, 57), (45, 48, 61, 58)])
_uv = me_cube_023.uv_layers.new(name='UVMap')
_uv.uv.foreach_set('vector', [0.375, 0.0, 0.625, 0.0, 0.625, 0.25, 0.375, 0.25, 0.375, 0.25, 0.625, 0.25, 0.625, 0.5, 0.5789, 0.5, 0.5789, 0.3067, 0.5372, 0.3067, 0.5404, 0.2973, 0.5487, 0.2973, 0.5487, 0.2598, 0.5237, 0.2598, 0.5237, 0.2973, 0.5237, 0.3067, 0.3987, 0.3067, 0.3987, 0.2973, 0.4237, 0.2973, 0.4612, 0.2973, 0.4862, 0.2973, 0.4862, 0.2598, 0.4612, 0.2598, 0.4237, 0.2598, 0.3987, 0.2598, 0.4237, 0.2973, 0.4237, 0.2598, 0.4612, 0.2598, 0.4612, 0.2973, 0.375, 0.5, 0.375, 0.25, 0.3987, 0.2598, 0.3987, 0.2973, 0.3987, 0.3067, 0.3987, 0.5, 0.5237, 0.5, 0.5237, 0.3067, 0.5237, 0.2973, 0.5404, 0.2973, 0.5372, 0.3067, 0.5372, 0.5, 0.375, 0.75, 0.375, 0.5, 0.375, 0.5, 0.375, 0.75, 0.3987, 0.9902, 0.375, 1.0, 0.375, 0.75, 0.3987, 0.75, 0.3987, 0.9433, 0.3987, 0.9527, 0.5237, 0.9433, 0.5237, 0.75, 0.5372, 0.75, 0.5372, 0.9433, 0.5404, 0.9527, 0.5237, 0.9527, 0.4612, 0.9902, 0.4237, 0.9902, 0.4237, 0.9527, 0.4612, 0.9527, 0.5372, 0.9433, 0.5789, 0.9433, 0.5789, 0.75, 0.625, 0.75, 0.625, 1.0, 0.375, 1.0, 0.3987, 0.9902, 0.4237, 0.9902, 0.4612, 0.9902, 0.4862, 0.9902, 0.4862, 0.9527, 0.4612, 0.9527, 0.4237, 0.9527, 0.3987, 0.9527, 0.3987, 0.9433, 0.5237, 0.9433, 0.5237, 0.9527, 0.5237, 0.9902, 0.5487, 0.9902, 0.5487, 0.9527, 0.5404, 0.9527, 0.125, 0.5, 0.375, 0.5, 0.375, 0.75, 0.125, 0.75, 0.625, 0.5, 0.875, 0.5, 0.875, 0.75, 0.625, 0.75, 0.375, 0.5, 0.625, 0.5, 0.625, 0.75, 0.375, 0.75, 0.625, 0.5, 0.625, 0.75, 0.625, 0.75, 0.625, 0.5, 0.625, 0.5, 0.625, 0.5, 0.375, 0.5, 0.375, 0.5, 0.3987, 0.5, 0.3987, 0.5, 0.5237, 0.5, 0.5237, 0.5, 0.5372, 0.5, 0.5372, 0.5, 0.5789, 0.5, 0.5789, 0.5, 0.5372, 0.75, 0.5237, 0.75, 0.5237, 0.75, 0.3987, 0.75, 0.3987, 0.75, 0.375, 0.75, 0.375, 0.75, 0.625, 0.75, 0.625, 0.75, 0.5789, 0.75, 0.5789, 0.75, 0.5372, 0.75, 0.375, 0.1216, 0.375, 0.1716, 0.625, 0.1716, 0.625, 0.1216, 0.625, 0.6284, 0.625, 0.5784, 0.375, 0.5784, 0.375, 0.6284, 0.2682, 0.5784, 0.125, 0.5784, 0.125, 0.6284, 0.2682, 0.6284, 0.375, 0.6284, 0.375, 0.5784, 0.875, 0.5784, 0.7318, 0.5784, 0.625, 0.5784, 0.625, 0.6284, 0.7318, 0.6284, 0.875, 0.6284, 0.375, 0.1216, 0.375, 0.1716, 0.625, 0.1716, 0.625, 0.1216, 0.625, 0.6284, 0.625, 0.5784, 0.375, 0.5784, 0.375, 0.6284, 0.2682, 0.5784, 0.125, 0.5784, 0.125, 0.6284, 0.2682, 0.6284, 0.375, 0.6284, 0.375, 0.5784, 0.875, 0.5784, 0.7318, 0.5784, 0.625, 0.5784, 0.625, 0.6284, 0.7318, 0.6284, 0.875, 0.6284, 0.375, 0.1214, 0.375, 0.1714, 0.625, 0.1714, 0.625, 0.1214, 0.625, 0.6286, 0.625, 0.5786, 0.375, 0.5786, 0.375, 0.6286, 0.375, 0.6286, 0.375, 0.5786, 0.125, 0.5786, 0.125, 0.6286, 0.875, 0.5786, 0.625, 0.5786, 0.625, 0.6286, 0.875, 0.6286, 0.375, 0.1214, 0.375, 0.1714, 0.625, 0.1714, 0.625, 0.1214, 0.625, 0.6286, 0.625, 0.5786, 0.375, 0.5786, 0.375, 0.6286, 0.375, 0.6286, 0.375, 0.5786, 0.125, 0.5786, 0.125, 0.6286, 0.875, 0.5786, 0.625, 0.5786, 0.625, 0.6286, 0.875, 0.6286, 0.375, 0.1214, 0.375, 0.1714, 0.625, 0.1714, 0.625, 0.1214, 0.5417, 0.5786, 0.375, 0.5786, 0.375, 0.6286, 0.5417, 0.6286, 0.625, 0.6286, 0.625, 0.5786, 0.375, 0.6286, 0.375, 0.5786, 0.125, 0.5786, 0.125, 0.6286, 0.875, 0.5786, 0.625, 0.5786, 0.625, 0.6286, 0.875, 0.6286])
me_cube_023.use_remesh_fix_poles = True
me_cube_023.use_remesh_preserve_attributes = False
me_cube_023.update()
me_cube_025 = bpy.data.meshes.new('Cube.025')
me_cube_025.from_pydata([(-1.0, -1.0, -1.0), (-1.0, -1.0, 1.0), (-1.0, 1.0, -1.0), (-1.0, 1.0, 1.0), (0.8133, -1.0, -1.0), (0.8133, -1.0, 1.0), (0.8133, 1.0, -1.0), (0.8133, 1.0, 1.0), (-6.476, 1.0, -1.0), (-6.476, -1.0, -1.0), (-6.476, -1.0, 1.0), (-6.476, 1.0, 1.0), (-7.187, 1.0, -1.0), (-7.187, 1.0, 4.4), (-7.187, 3.0, -1.0), (-7.187, 3.0, 4.4), (0.8133, 1.0, -1.0), (0.8133, 1.0, 4.4), (0.8133, 3.0, -1.0), (0.8133, 3.0, 4.4), (-6.476, 3.0, 1.0), (-6.476, 3.0, 3.0), (-1.476, 3.0, 1.0), (-1.476, 3.0, 3.0), (-1.476, 1.0, 3.0), (-1.476, 1.0, 1.0), (-6.476, 1.0, 1.0), (-6.476, 1.0, 3.0)], [], [(2, 0, 9, 8), (2, 3, 7, 6), (6, 7, 5, 4), (4, 5, 1, 0), (2, 6, 4, 0), (7, 3, 1, 5), (9, 10, 11, 8), (3, 2, 8, 11), (0, 1, 10, 9), (1, 3, 11, 10), (12, 13, 15, 14), (20, 14, 15, 21), (21, 15, 19, 18, 14, 20, 22, 23), (18, 19, 17, 16), (27, 13, 12, 26), (26, 12, 16, 17, 13, 27, 24, 25), (14, 18, 16, 12), (19, 15, 13, 17), (26, 20, 21, 27), (24, 23, 22, 25), (25, 22, 20, 26), (21, 23, 24, 27)])
_uv = me_cube_025.uv_layers.new(name='UVMap')
_uv.uv.foreach_set('vector', [0.125, 0.5, 0.125, 0.75, 0.125, 0.75, 0.125, 0.5, 0.375, 0.25, 0.625, 0.25, 0.625, 0.5, 0.375, 0.5, 0.375, 0.5, 0.625, 0.5, 0.625, 0.75, 0.375, 0.75, 0.375, 0.75, 0.625, 0.75, 0.625, 1.0, 0.375, 1.0, 0.125, 0.5, 0.375, 0.5, 0.375, 0.75, 0.125, 0.75, 0.625, 0.5, 0.875, 0.5, 0.875, 0.75, 0.625, 0.75, 0.375, 0.0, 0.625, 0.0, 0.625, 0.25, 0.375, 0.25, 0.625, 0.25, 0.375, 0.25, 0.375, 0.25, 0.625, 0.25, 0.375, 1.0, 0.625, 1.0, 0.625, 1.0, 0.375, 1.0, 0.875, 0.75, 0.875, 0.5, 0.875, 0.5, 0.875, 0.75, 0.375, 0.0, 0.625, 0.0, 0.625, 0.25, 0.375, 0.25, 0.4583, 0.2722, 0.375, 0.25, 0.625, 0.25, 0.5417, 0.2722, 0.5417, 0.2722, 0.625, 0.25, 0.625, 0.5, 0.375, 0.5, 0.375, 0.25, 0.4583, 0.2722, 0.4583, 0.4285, 0.5417, 0.4285, 0.375, 0.5, 0.625, 0.5, 0.625, 0.75, 0.375, 0.75, 0.5417, 0.9778, 0.625, 1.0, 0.375, 1.0, 0.4583, 0.9778, 0.4583, 0.9778, 0.375, 1.0, 0.375, 0.75, 0.625, 0.75, 0.625, 1.0, 0.5417, 0.9778, 0.5417, 0.8215, 0.4583, 0.8215, 0.125, 0.5, 0.375, 0.5, 0.375, 0.75, 0.125, 0.75, 0.625, 0.5, 0.875, 0.5, 0.875, 0.75, 0.625, 0.75, 0.375, 0.07794, 0.375, 0.1404, 0.625, 0.1404, 0.625, 0.07794, 0.625, 0.6721, 0.625, 0.6096, 0.375, 0.6096, 0.375, 0.6721, 0.375, 0.6721, 0.375, 0.6096, 0.125, 0.6096, 0.125, 0.6721, 0.875, 0.6096, 0.625, 0.6096, 0.625, 0.6721, 0.875, 0.6721])
me_cube_025.use_remesh_fix_poles = True
me_cube_025.use_remesh_preserve_attributes = False
me_cube_025.update()
me_cube_027 = bpy.data.meshes.new('Cube.027')
me_cube_027.from_pydata([(-1.0, -1.0, -1.0), (-1.0, -1.0, 1.0), (-1.0, 1.0, -1.0), (-1.0, 1.0, 1.0), (0.8133, -1.0, -1.0), (0.8133, -1.0, 1.0), (0.8133, 1.0, -1.0), (0.8133, 1.0, 1.0), (-6.476, 1.0, -1.0), (-6.476, -1.0, -1.0), (-6.476, -1.0, 1.0), (-6.476, 1.0, 1.0)], [], [(2, 0, 9, 8), (2, 3, 7, 6), (6, 7, 5, 4), (4, 5, 1, 0), (2, 6, 4, 0), (7, 3, 1, 5), (9, 10, 11, 8), (3, 2, 8, 11), (0, 1, 10, 9), (1, 3, 11, 10)])
_uv = me_cube_027.uv_layers.new(name='UVMap')
_uv.uv.foreach_set('vector', [0.125, 0.5, 0.125, 0.75, 0.125, 0.75, 0.125, 0.5, 0.375, 0.25, 0.625, 0.25, 0.625, 0.5, 0.375, 0.5, 0.375, 0.5, 0.625, 0.5, 0.625, 0.75, 0.375, 0.75, 0.375, 0.75, 0.625, 0.75, 0.625, 1.0, 0.375, 1.0, 0.125, 0.5, 0.375, 0.5, 0.375, 0.75, 0.125, 0.75, 0.625, 0.5, 0.875, 0.5, 0.875, 0.75, 0.625, 0.75, 0.375, 0.0, 0.625, 0.0, 0.625, 0.25, 0.375, 0.25, 0.625, 0.25, 0.375, 0.25, 0.375, 0.25, 0.625, 0.25, 0.375, 1.0, 0.625, 1.0, 0.625, 1.0, 0.375, 1.0, 0.875, 0.75, 0.875, 0.5, 0.875, 0.5, 0.875, 0.75])
me_cube_027.use_remesh_fix_poles = True
me_cube_027.use_remesh_preserve_attributes = False
me_cube_027.update()
me_cube_028 = bpy.data.meshes.new('Cube.028')
me_cube_028.from_pydata([(-1.0, -1.0, -1.0), (-1.0, -1.0, 1.0), (-1.0, 1.0, -1.0), (-1.0, 1.0, 1.0), (0.8133, -1.0, -1.0), (0.8133, -1.0, 1.0), (0.8133, 1.0, -1.0), (0.8133, 1.0, 1.0), (-6.476, 1.0, -1.0), (-6.476, -1.0, -1.0), (-6.476, -1.0, 1.0), (-6.476, 1.0, 1.0)], [], [(2, 0, 9, 8), (2, 3, 7, 6), (6, 7, 5, 4), (4, 5, 1, 0), (2, 6, 4, 0), (7, 3, 1, 5), (9, 10, 11, 8), (3, 2, 8, 11), (0, 1, 10, 9), (1, 3, 11, 10)])
_uv = me_cube_028.uv_layers.new(name='UVMap')
_uv.uv.foreach_set('vector', [0.125, 0.5, 0.125, 0.75, 0.125, 0.75, 0.125, 0.5, 0.375, 0.25, 0.625, 0.25, 0.625, 0.5, 0.375, 0.5, 0.375, 0.5, 0.625, 0.5, 0.625, 0.75, 0.375, 0.75, 0.375, 0.75, 0.625, 0.75, 0.625, 1.0, 0.375, 1.0, 0.125, 0.5, 0.375, 0.5, 0.375, 0.75, 0.125, 0.75, 0.625, 0.5, 0.875, 0.5, 0.875, 0.75, 0.625, 0.75, 0.375, 0.0, 0.625, 0.0, 0.625, 0.25, 0.375, 0.25, 0.625, 0.25, 0.375, 0.25, 0.375, 0.25, 0.625, 0.25, 0.375, 1.0, 0.625, 1.0, 0.625, 1.0, 0.375, 1.0, 0.875, 0.75, 0.875, 0.5, 0.875, 0.5, 0.875, 0.75])
me_cube_028.use_remesh_fix_poles = True
me_cube_028.use_remesh_preserve_attributes = False
me_cube_028.update()
me_cube_029 = bpy.data.meshes.new('Cube.029')
me_cube_029.from_pydata([(-1.0, -1.0, -1.0), (-1.0, -1.0, 1.0), (-1.0, 1.0, -1.0), (-1.0, 1.0, 1.0), (0.8133, -1.0, -1.0), (0.8133, -1.0, 1.0), (0.8133, 1.0, -1.0), (0.8133, 1.0, 1.0), (-6.476, 1.0, -1.0), (-6.476, -1.0, -1.0), (-6.476, -1.0, 1.0), (-6.476, 1.0, 1.0)], [], [(2, 0, 9, 8), (2, 3, 7, 6), (6, 7, 5, 4), (4, 5, 1, 0), (2, 6, 4, 0), (7, 3, 1, 5), (9, 10, 11, 8), (3, 2, 8, 11), (0, 1, 10, 9), (1, 3, 11, 10)])
_uv = me_cube_029.uv_layers.new(name='UVMap')
_uv.uv.foreach_set('vector', [0.125, 0.5, 0.125, 0.75, 0.125, 0.75, 0.125, 0.5, 0.375, 0.25, 0.625, 0.25, 0.625, 0.5, 0.375, 0.5, 0.375, 0.5, 0.625, 0.5, 0.625, 0.75, 0.375, 0.75, 0.375, 0.75, 0.625, 0.75, 0.625, 1.0, 0.375, 1.0, 0.125, 0.5, 0.375, 0.5, 0.375, 0.75, 0.125, 0.75, 0.625, 0.5, 0.875, 0.5, 0.875, 0.75, 0.625, 0.75, 0.375, 0.0, 0.625, 0.0, 0.625, 0.25, 0.375, 0.25, 0.625, 0.25, 0.375, 0.25, 0.375, 0.25, 0.625, 0.25, 0.375, 1.0, 0.625, 1.0, 0.625, 1.0, 0.375, 1.0, 0.875, 0.75, 0.875, 0.5, 0.875, 0.5, 0.875, 0.75])
me_cube_029.use_remesh_fix_poles = True
me_cube_029.use_remesh_preserve_attributes = False
me_cube_029.update()
me_cube_030 = bpy.data.meshes.new('Cube.030')
me_cube_030.from_pydata([(-1.0, -1.0, -1.0), (-1.0, -1.0, 1.0), (-1.0, 1.0, -1.0), (-1.0, 1.0, 1.0), (1.0, -1.0, -1.0), (1.0, -1.0, 1.0), (1.0, 1.0, -1.0), (1.0, 1.0, 1.0), (-1.0, -1.0, 0.6279), (-1.0, 1.0, 0.6279), (1.0, 1.0, 0.6279), (1.0, -1.0, 0.6279), (-1.0, -2.0, 0.6279), (-1.0, -2.0, 1.0), (1.0, -2.0, 1.0), (1.0, -2.0, 0.6279), (-1.0, 1.0, 1.0), (1.0, 1.0, 1.0), (-1.0, 1.0, 0.6279), (1.0, 1.0, 0.6279), (-1.0, 2.0, 1.0), (1.0, 2.0, 1.0), (-1.0, 2.0, 0.6279), (1.0, 2.0, 0.6279), (1.333, 1.0, 1.0), (1.333, -1.0, 1.0), (1.333, 1.0, 0.6279), (1.333, -1.0, 0.6279), (1.333, -2.0, 1.0), (1.333, -2.0, 0.6279), (1.333, 1.0, 1.0), (1.333, 1.0, 0.6279), (1.333, 2.0, 1.0), (1.333, 2.0, 0.6279), (-1.333, -1.0, 0.6279), (-1.333, -1.0, 1.0), (-1.333, 1.0, 1.0), (-1.333, 1.0, 0.6279), (-1.333, -2.0, 0.6279), (-1.333, -2.0, 1.0), (-1.333, 1.0, 1.0), (-1.333, 1.0, 0.6279), (-1.333, 2.0, 1.0), (-1.333, 2.0, 0.6279)], [], [(3, 9, 37, 36), (9, 3, 16, 18), (11, 10, 26, 27), (17, 19, 31, 30), (2, 6, 4, 0), (7, 3, 1, 5), (4, 11, 8, 0), (6, 10, 11, 4), (2, 9, 10, 6), (0, 8, 9, 2), (15, 14, 13, 12), (5, 1, 13, 14), (8, 11, 15, 12), (13, 1, 35, 39), (19, 23, 33, 31), (10, 9, 18, 19), (3, 7, 17, 16), (7, 10, 19, 17), (22, 20, 21, 23), (16, 17, 21, 20), (19, 18, 22, 23), (22, 18, 41, 43), (26, 24, 25, 27), (27, 25, 28, 29), (30, 31, 33, 32), (21, 17, 30, 32), (5, 14, 28, 25), (10, 7, 24, 26), (23, 21, 32, 33), (15, 11, 27, 29), (7, 5, 25, 24), (14, 15, 29, 28), (34, 35, 36, 37), (35, 34, 38, 39), (41, 40, 42, 43), (12, 13, 39, 38), (20, 22, 43, 42), (8, 12, 38, 34), (16, 20, 42, 40), (18, 16, 40, 41), (1, 3, 36, 35), (9, 8, 34, 37)])
_uv = me_cube_030.uv_layers.new(name='UVMap')
_uv.uv.foreach_set('vector', [0.625, 0.25, 0.5785, 0.25, 0.5785, 0.25, 0.625, 0.25, 0.5785, 0.25, 0.625, 0.25, 0.625, 0.25, 0.5785, 0.25, 0.5785, 0.75, 0.5785, 0.5, 0.5785, 0.5, 0.5785, 0.75, 0.625, 0.5, 0.5785, 0.5, 0.5785, 0.5, 0.625, 0.5, 0.125, 0.5, 0.375, 0.5, 0.375, 0.75, 0.125, 0.75, 0.625, 0.5, 0.875, 0.5, 0.875, 0.75, 0.625, 0.75, 0.375, 0.75, 0.5785, 0.75, 0.5785, 1.0, 0.375, 1.0, 0.375, 0.5, 0.5785, 0.5, 0.5785, 0.75, 0.375, 0.75, 0.375, 0.25, 0.5785, 0.25, 0.5785, 0.5, 0.375, 0.5, 0.375, 0.0, 0.5785, 0.0, 0.5785, 0.25, 0.375, 0.25, 0.5785, 0.75, 0.625, 0.75, 0.625, 1.0, 0.5785, 1.0, 0.625, 0.75, 0.875, 0.75, 0.875, 0.75, 0.625, 0.75, 0.5785, 1.0, 0.5785, 0.75, 0.5785, 0.75, 0.5785, 1.0, 0.875, 0.75, 0.875, 0.75, 0.875, 0.75, 0.875, 0.75, 0.5785, 0.5, 0.5785, 0.5, 0.5785, 0.5, 0.5785, 0.5, 0.5785, 0.5, 0.5785, 0.25, 0.5785, 0.25, 0.5785, 0.5, 0.875, 0.5, 0.625, 0.5, 0.625, 0.5, 0.875, 0.5, 0.625, 0.5, 0.5785, 0.5, 0.5785, 0.5, 0.625, 0.5, 0.5785, 0.25, 0.625, 0.25, 0.625, 0.5, 0.5785, 0.5, 0.875, 0.5, 0.625, 0.5, 0.625, 0.5, 0.875, 0.5, 0.5785, 0.5, 0.5785, 0.25, 0.5785, 0.25, 0.5785, 0.5, 0.5785, 0.25, 0.5785, 0.25, 0.5785, 0.25, 0.5785, 0.25, 0.5785, 0.5, 0.625, 0.5, 0.625, 0.75, 0.5785, 0.75, 0.5785, 0.75, 0.625, 0.75, 0.625, 0.75, 0.5785, 0.75, 0.625, 0.5, 0.5785, 0.5, 0.5785, 0.5, 0.625, 0.5, 0.625, 0.5, 0.625, 0.5, 0.625, 0.5, 0.625, 0.5, 0.625, 0.75, 0.625, 0.75, 0.625, 0.75, 0.625, 0.75, 0.5785, 0.5, 0.625, 0.5, 0.625, 0.5, 0.5785, 0.5, 0.5785, 0.5, 0.625, 0.5, 0.625, 0.5, 0.5785, 0.5, 0.5785, 0.75, 0.5785, 0.75, 0.5785, 0.75, 0.5785, 0.75, 0.625, 0.5, 0.625, 0.75, 0.625, 0.75, 0.625, 0.5, 0.625, 0.75, 0.5785, 0.75, 0.5785, 0.75, 0.625, 0.75, 0.5785, 0.0, 0.625, 0.0, 0.625, 0.25, 0.5785, 0.25, 0.625, 0.0, 0.5785, 0.0, 0.5785, 0.0, 0.625, 0.0, 0.5785, 0.25, 0.625, 0.25, 0.625, 0.25, 0.5785, 0.25, 0.5785, 1.0, 0.625, 1.0, 0.625, 1.0, 0.5785, 1.0, 0.625, 0.25, 0.5785, 0.25, 0.5785, 0.25, 0.625, 0.25, 0.5785, 1.0, 0.5785, 1.0, 0.5785, 1.0, 0.5785, 1.0, 0.875, 0.5, 0.875, 0.5, 0.875, 0.5, 0.875, 0.5, 0.5785, 0.25, 0.625, 0.25, 0.625, 0.25, 0.5785, 0.25, 0.875, 0.75, 0.875, 0.5, 0.875, 0.5, 0.875, 0.75, 0.5785, 0.25, 0.5785, 0.0, 0.5785, 0.0, 0.5785, 0.25])
me_cube_030.use_remesh_fix_poles = True
me_cube_030.use_remesh_preserve_attributes = False
me_cube_030.update()
me_cube_031 = bpy.data.meshes.new('Cube.031')
me_cube_031.from_pydata([(-1.0, -1.0, -1.0), (-1.0, -1.0, 1.0), (-1.0, 1.0, -1.0), (-1.0, 1.0, 1.0), (1.0, -1.0, -1.0), (1.0, -1.0, 1.0), (1.0, 1.0, -1.0), (1.0, 1.0, 1.0), (-1.0, -0.722, -1.0), (-1.0, -0.722, 1.0), (1.0, -0.722, -1.0), (1.0, -0.722, 1.0), (-1.0, -1.0, 1.0), (1.0, -1.0, 1.0), (1.0, -0.722, 4.46), (1.0, -1.0, 4.46), (-1.0, -1.0, 4.46), (-1.0, -0.722, 4.46)], [], [(8, 9, 3, 2), (2, 3, 7, 6), (10, 11, 5, 4), (4, 5, 1, 0), (8, 10, 4, 0), (9, 1, 16, 17), (7, 3, 9, 11), (2, 6, 10, 8), (6, 7, 11, 10), (0, 1, 9, 8), (5, 1, 12, 13), (14, 17, 16, 15), (1, 5, 15, 16), (11, 9, 17, 14), (5, 11, 14, 15)])
_uv = me_cube_031.uv_layers.new(name='UVMap')
_uv.uv.foreach_set('vector', [0.375, 0.03475, 0.625, 0.03475, 0.625, 0.25, 0.375, 0.25, 0.375, 0.25, 0.625, 0.25, 0.625, 0.5, 0.375, 0.5, 0.375, 0.7153, 0.625, 0.7153, 0.625, 0.75, 0.375, 0.75, 0.375, 0.75, 0.625, 0.75, 0.625, 1.0, 0.375, 1.0, 0.125, 0.7153, 0.375, 0.7153, 0.375, 0.75, 0.125, 0.75, 0.625, 0.03475, 0.625, 0.0, 0.625, 0.0, 0.625, 0.03475, 0.625, 0.5, 0.875, 0.5, 0.875, 0.7153, 0.625, 0.7153, 0.125, 0.5, 0.375, 0.5, 0.375, 0.7153, 0.125, 0.7153, 0.375, 0.5, 0.625, 0.5, 0.625, 0.7153, 0.375, 0.7153, 0.375, 0.0, 0.625, 0.0, 0.625, 0.03475, 0.375, 0.03475, 0.625, 0.75, 0.625, 1.0, 0.625, 1.0, 0.625, 0.75, 0.625, 0.7153, 0.875, 0.7153, 0.875, 0.75, 0.625, 0.75, 0.625, 1.0, 0.625, 0.75, 0.625, 0.75, 0.625, 1.0, 0.625, 0.7153, 0.875, 0.7153, 0.875, 0.7153, 0.625, 0.7153, 0.625, 0.75, 0.625, 0.7153, 0.625, 0.7153, 0.625, 0.75])
me_cube_031.use_remesh_fix_poles = True
me_cube_031.use_remesh_preserve_attributes = False
me_cube_031.update()
me_cube_032 = bpy.data.meshes.new('Cube.032')
me_cube_032.from_pydata([(-1.0, -1.0, -1.0), (-1.0, -1.0, 1.0), (-1.0, 1.0, -1.0), (-1.0, 1.0, 1.0), (1.0, -1.0, -1.0), (1.0, -1.0, 1.0), (1.0, 1.0, -1.0), (1.0, 1.0, 1.0), (-1.0, -0.722, -1.0), (-1.0, -0.722, 1.0), (1.0, -0.722, -1.0), (1.0, -0.722, 1.0), (-1.0, -1.0, 1.0), (1.0, -1.0, 1.0), (1.0, -0.722, 4.46), (1.0, -1.0, 4.46), (-1.0, -1.0, 4.46), (-1.0, -0.722, 4.46)], [], [(8, 9, 3, 2), (2, 3, 7, 6), (10, 11, 5, 4), (4, 5, 1, 0), (8, 10, 4, 0), (9, 1, 16, 17), (7, 3, 9, 11), (2, 6, 10, 8), (6, 7, 11, 10), (0, 1, 9, 8), (5, 1, 12, 13), (14, 17, 16, 15), (1, 5, 15, 16), (11, 9, 17, 14), (5, 11, 14, 15)])
_uv = me_cube_032.uv_layers.new(name='UVMap')
_uv.uv.foreach_set('vector', [0.375, 0.03475, 0.625, 0.03475, 0.625, 0.25, 0.375, 0.25, 0.375, 0.25, 0.625, 0.25, 0.625, 0.5, 0.375, 0.5, 0.375, 0.7153, 0.625, 0.7153, 0.625, 0.75, 0.375, 0.75, 0.375, 0.75, 0.625, 0.75, 0.625, 1.0, 0.375, 1.0, 0.125, 0.7153, 0.375, 0.7153, 0.375, 0.75, 0.125, 0.75, 0.625, 0.03475, 0.625, 0.0, 0.625, 0.0, 0.625, 0.03475, 0.625, 0.5, 0.875, 0.5, 0.875, 0.7153, 0.625, 0.7153, 0.125, 0.5, 0.375, 0.5, 0.375, 0.7153, 0.125, 0.7153, 0.375, 0.5, 0.625, 0.5, 0.625, 0.7153, 0.375, 0.7153, 0.375, 0.0, 0.625, 0.0, 0.625, 0.03475, 0.375, 0.03475, 0.625, 0.75, 0.625, 1.0, 0.625, 1.0, 0.625, 0.75, 0.625, 0.7153, 0.875, 0.7153, 0.875, 0.75, 0.625, 0.75, 0.625, 1.0, 0.625, 0.75, 0.625, 0.75, 0.625, 1.0, 0.625, 0.7153, 0.875, 0.7153, 0.875, 0.7153, 0.625, 0.7153, 0.625, 0.75, 0.625, 0.7153, 0.625, 0.7153, 0.625, 0.75])
me_cube_032.use_remesh_fix_poles = True
me_cube_032.use_remesh_preserve_attributes = False
me_cube_032.update()
me_cube_033 = bpy.data.meshes.new('Cube.033')
me_cube_033.from_pydata([(-1.0, -1.0, -1.0), (-1.0, -1.0, 1.0), (-1.0, 1.0, -1.0), (-1.0, 1.0, 1.0), (1.0, -1.0, -1.0), (1.0, -1.0, 1.0), (1.0, 1.0, -1.0), (1.0, 1.0, 1.0), (-1.0, -0.722, -1.0), (-1.0, -0.722, 1.0), (1.0, -0.722, -1.0), (1.0, -0.722, 1.0), (-1.0, -1.0, 1.0), (1.0, -1.0, 1.0), (1.0, -0.722, 4.46), (1.0, -1.0, 4.46), (-1.0, -1.0, 4.46), (-1.0, -0.722, 4.46), (5.404, -1.0, -1.0), (5.404, -1.0, 1.0), (5.404, 1.0, -1.0), (5.404, 1.0, 1.0), (7.404, -1.0, -1.0), (7.404, -1.0, 1.0), (7.404, 1.0, -1.0), (7.404, 1.0, 1.0), (5.404, -0.722, -1.0), (5.404, -0.722, 1.0), (7.404, -0.722, -1.0), (7.404, -0.722, 1.0), (5.404, -1.0, 1.0), (7.404, -1.0, 1.0), (7.404, -0.722, 4.46), (7.404, -1.0, 4.46), (5.404, -1.0, 4.46), (5.404, -0.722, 4.46)], [], [(8, 9, 3, 2), (2, 3, 7, 6), (10, 11, 5, 4), (4, 5, 1, 0), (8, 10, 4, 0), (9, 1, 16, 17), (7, 3, 9, 11), (2, 6, 10, 8), (6, 7, 11, 10), (0, 1, 9, 8), (5, 1, 12, 13), (14, 17, 16, 15), (1, 5, 15, 16), (11, 9, 17, 14), (5, 11, 14, 15), (26, 27, 21, 20), (20, 21, 25, 24), (28, 29, 23, 22), (22, 23, 19, 18), (26, 28, 22, 18), (27, 19, 34, 35), (25, 21, 27, 29), (20, 24, 28, 26), (24, 25, 29, 28), (18, 19, 27, 26), (23, 19, 30, 31), (32, 35, 34, 33), (19, 23, 33, 34), (29, 27, 35, 32), (23, 29, 32, 33)])
_uv = me_cube_033.uv_layers.new(name='UVMap')
_uv.uv.foreach_set('vector', [0.375, 0.03475, 0.625, 0.03475, 0.625, 0.25, 0.375, 0.25, 0.375, 0.25, 0.625, 0.25, 0.625, 0.5, 0.375, 0.5, 0.375, 0.7153, 0.625, 0.7153, 0.625, 0.75, 0.375, 0.75, 0.375, 0.75, 0.625, 0.75, 0.625, 1.0, 0.375, 1.0, 0.125, 0.7153, 0.375, 0.7153, 0.375, 0.75, 0.125, 0.75, 0.625, 0.03475, 0.625, 0.0, 0.625, 0.0, 0.625, 0.03475, 0.625, 0.5, 0.875, 0.5, 0.875, 0.7153, 0.625, 0.7153, 0.125, 0.5, 0.375, 0.5, 0.375, 0.7153, 0.125, 0.7153, 0.375, 0.5, 0.625, 0.5, 0.625, 0.7153, 0.375, 0.7153, 0.375, 0.0, 0.625, 0.0, 0.625, 0.03475, 0.375, 0.03475, 0.625, 0.75, 0.625, 1.0, 0.625, 1.0, 0.625, 0.75, 0.625, 0.7153, 0.875, 0.7153, 0.875, 0.75, 0.625, 0.75, 0.625, 1.0, 0.625, 0.75, 0.625, 0.75, 0.625, 1.0, 0.625, 0.7153, 0.875, 0.7153, 0.875, 0.7153, 0.625, 0.7153, 0.625, 0.75, 0.625, 0.7153, 0.625, 0.7153, 0.625, 0.75, 0.375, 0.03475, 0.625, 0.03475, 0.625, 0.25, 0.375, 0.25, 0.375, 0.25, 0.625, 0.25, 0.625, 0.5, 0.375, 0.5, 0.375, 0.7153, 0.625, 0.7153, 0.625, 0.75, 0.375, 0.75, 0.375, 0.75, 0.625, 0.75, 0.625, 1.0, 0.375, 1.0, 0.125, 0.7153, 0.375, 0.7153, 0.375, 0.75, 0.125, 0.75, 0.625, 0.03475, 0.625, 0.0, 0.625, 0.0, 0.625, 0.03475, 0.625, 0.5, 0.875, 0.5, 0.875, 0.7153, 0.625, 0.7153, 0.125, 0.5, 0.375, 0.5, 0.375, 0.7153, 0.125, 0.7153, 0.375, 0.5, 0.625, 0.5, 0.625, 0.7153, 0.375, 0.7153, 0.375, 0.0, 0.625, 0.0, 0.625, 0.03475, 0.375, 0.03475, 0.625, 0.75, 0.625, 1.0, 0.625, 1.0, 0.625, 0.75, 0.625, 0.7153, 0.875, 0.7153, 0.875, 0.75, 0.625, 0.75, 0.625, 1.0, 0.625, 0.75, 0.625, 0.75, 0.625, 1.0, 0.625, 0.7153, 0.875, 0.7153, 0.875, 0.7153, 0.625, 0.7153, 0.625, 0.75, 0.625, 0.7153, 0.625, 0.7153, 0.625, 0.75])
me_cube_033.use_remesh_fix_poles = True
me_cube_033.use_remesh_preserve_attributes = False
me_cube_033.update()
me_cube_040 = bpy.data.meshes.new('Cube.040')
me_cube_040.from_pydata([(-1.0, -1.0, -1.0), (-1.0, -1.0, 1.0), (-1.0, 1.0, -1.0), (-1.0, 1.0, 1.0), (1.0, -1.0, -1.0), (1.0, -1.0, 1.0), (1.0, 1.0, -1.0), (1.0, 1.0, 1.0)], [], [(0, 1, 3, 2), (2, 3, 7, 6), (6, 7, 5, 4), (4, 5, 1, 0), (2, 6, 4, 0), (7, 3, 1, 5)])
_uv = me_cube_040.uv_layers.new(name='UVMap')
_uv.uv.foreach_set('vector', [0.375, 0.0, 0.625, 0.0, 0.625, 0.25, 0.375, 0.25, 0.375, 0.25, 0.625, 0.25, 0.625, 0.5, 0.375, 0.5, 0.375, 0.5, 0.625, 0.5, 0.625, 0.75, 0.375, 0.75, 0.375, 0.75, 0.625, 0.75, 0.625, 1.0, 0.375, 1.0, 0.125, 0.5, 0.375, 0.5, 0.375, 0.75, 0.125, 0.75, 0.625, 0.5, 0.875, 0.5, 0.875, 0.75, 0.625, 0.75])
me_cube_040.use_remesh_fix_poles = True
me_cube_040.use_remesh_preserve_attributes = False
me_cube_040.update()
me_cube_041 = bpy.data.meshes.new('Cube.041')
me_cube_041.from_pydata([(-1.0, -1.0, -1.0), (-1.0, -1.0, 1.0), (-1.0, 1.0, -1.0), (-1.0, 1.0, 1.0), (1.0, -1.0, -1.0), (1.0, -1.0, 1.0), (1.0, 1.0, -1.0), (1.0, 1.0, 1.0)], [], [(0, 1, 3, 2), (2, 3, 7, 6), (6, 7, 5, 4), (4, 5, 1, 0), (2, 6, 4, 0), (7, 3, 1, 5)])
_uv = me_cube_041.uv_layers.new(name='UVMap')
_uv.uv.foreach_set('vector', [0.375, 0.0, 0.625, 0.0, 0.625, 0.25, 0.375, 0.25, 0.375, 0.25, 0.625, 0.25, 0.625, 0.5, 0.375, 0.5, 0.375, 0.5, 0.625, 0.5, 0.625, 0.75, 0.375, 0.75, 0.375, 0.75, 0.625, 0.75, 0.625, 1.0, 0.375, 1.0, 0.125, 0.5, 0.375, 0.5, 0.375, 0.75, 0.125, 0.75, 0.625, 0.5, 0.875, 0.5, 0.875, 0.75, 0.625, 0.75])
me_cube_041.use_remesh_fix_poles = True
me_cube_041.use_remesh_preserve_attributes = False
me_cube_041.update()
me_cube_043 = bpy.data.meshes.new('Cube.043')
me_cube_043.from_pydata([(-1.0, -1.0, -1.0), (-1.0, -1.0, 1.0), (-1.0, 1.0, -1.0), (-1.0, 1.0, 1.0), (1.0, -1.0, -1.0), (1.0, -1.0, 1.0), (1.0, 1.0, -1.0), (1.0, 1.0, 1.0), (-1.0, -0.5952, -1.0), (-1.0, -0.5952, 1.0), (1.0, -0.5952, -1.0), (1.0, -0.5952, 1.0), (1.0, -0.5952, 2.75), (1.0, -1.0, 2.75), (-1.0, -1.0, 2.75), (-1.0, -0.5952, 2.75), (-0.9267, 1.0, -1.0), (-0.9267, 1.0, 1.0), (-0.9267, -1.0, -1.0), (-0.9267, -1.0, 1.0), (-0.9267, -0.5952, 1.0), (-0.9267, -0.5952, -1.0), (-0.9267, -1.0, 2.75), (-0.9267, -0.5952, 2.75), (-1.0, -0.5952, 2.75), (-1.0, 1.0, 2.75), (-0.9267, 1.0, 2.75), (-0.9267, -0.5952, 2.75), (1.0, 1.0, -1.0), (1.0, 1.0, 1.0), (0.5, 1.0, -1.0), (0.5, 1.0, 1.0), (1.0, 3.0, -1.0), (1.0, 3.0, 1.0), (0.5, 3.0, -1.0), (0.5, 3.0, 1.0), (-0.5, 1.0, -1.0), (-0.5, 1.0, 1.0), (-1.0, 1.0, -1.0), (-1.0, 1.0, 1.0), (-0.5, 3.0, -1.0), (-0.5, 3.0, 1.0), (-1.0, 3.0, -1.0), (-1.0, 3.0, 1.0), (-0.9267, 1.0, -1.0), (-0.9267, 1.0, 1.0), (-0.9267, 3.0, -1.0), (-0.9267, 3.0, 1.0), (-0.9267, 1.0, 2.75), (-1.0, 1.0, 2.75), (-1.0, 3.0, 2.75), (-0.9267, 3.0, 2.75)], [], [(8, 9, 3, 2), (16, 17, 7, 6), (10, 11, 5, 4), (18, 19, 1, 0), (21, 10, 4, 18), (9, 1, 14, 15), (9, 20, 27, 24), (16, 6, 10, 21), (6, 7, 11, 10), (0, 1, 9, 8), (23, 15, 14, 22), (19, 5, 13, 22), (20, 9, 15, 23), (5, 11, 12, 13), (11, 20, 23, 12), (1, 19, 22, 14), (12, 23, 22, 13), (2, 16, 21, 8), (7, 17, 20, 11), (8, 21, 18, 0), (4, 5, 19, 18), (2, 3, 17, 16), (26, 25, 24, 27), (3, 9, 24, 25), (17, 3, 25, 26), (20, 17, 26, 27), (28, 29, 31, 30), (30, 31, 35, 34), (34, 35, 33, 32), (32, 33, 29, 28), (30, 34, 32, 28), (35, 31, 29, 33), (44, 45, 39, 38), (38, 39, 43, 42), (46, 47, 41, 40), (40, 41, 37, 36), (44, 46, 40, 36), (47, 45, 37, 41), (47, 43, 50, 51), (38, 42, 46, 44), (42, 43, 47, 46), (36, 37, 45, 44), (50, 49, 48, 51), (39, 45, 48, 49), (43, 39, 49, 50), (45, 47, 51, 48)])
_uv = me_cube_043.uv_layers.new(name='UVMap')
_uv.uv.foreach_set('vector', [0.375, 0.0506, 0.625, 0.0506, 0.625, 0.25, 0.375, 0.25, 0.375, 0.2592, 0.625, 0.2592, 0.625, 0.5, 0.375, 0.5, 0.375, 0.6994, 0.625, 0.6994, 0.625, 0.75, 0.375, 0.75, 0.375, 0.9908, 0.625, 0.9908, 0.625, 1.0, 0.375, 1.0, 0.1342, 0.6994, 0.375, 0.6994, 0.375, 0.75, 0.1342, 0.75, 0.625, 0.0506, 0.625, 0.0, 0.625, 0.0, 0.625, 0.0506, 0.875, 0.6994, 0.8658, 0.6994, 0.8658, 0.6994, 0.875, 0.6994, 0.1342, 0.5, 0.375, 0.5, 0.375, 0.6994, 0.1342, 0.6994, 0.375, 0.5, 0.625, 0.5, 0.625, 0.6994, 0.375, 0.6994, 0.375, 0.0, 0.625, 0.0, 0.625, 0.0506, 0.375, 0.0506, 0.8658, 0.6994, 0.875, 0.6994, 0.875, 0.75, 0.8658, 0.75, 0.625, 0.9908, 0.625, 0.75, 0.625, 0.75, 0.625, 0.9908, 0.8658, 0.6994, 0.875, 0.6994, 0.875, 0.6994, 0.8658, 0.6994, 0.625, 0.75, 0.625, 0.6994, 0.625, 0.6994, 0.625, 0.75, 0.625, 0.6994, 0.8658, 0.6994, 0.8658, 0.6994, 0.625, 0.6994, 0.625, 1.0, 0.625, 0.9908, 0.625, 0.9908, 0.625, 1.0, 0.625, 0.6994, 0.8658, 0.6994, 0.8658, 0.75, 0.625, 0.75, 0.125, 0.5, 0.1342, 0.5, 0.1342, 0.6994, 0.125, 0.6994, 0.625, 0.5, 0.8658, 0.5, 0.8658, 0.6994, 0.625, 0.6994, 0.125, 0.6994, 0.1342, 0.6994, 0.1342, 0.75, 0.125, 0.75, 0.375, 0.75, 0.625, 0.75, 0.625, 0.9908, 0.375, 0.9908, 0.375, 0.25, 0.625, 0.25, 0.625, 0.2592, 0.375, 0.2592, 0.8658, 0.5, 0.875, 0.5, 0.875, 0.6994, 0.8658, 0.6994, 0.625, 0.25, 0.625, 0.0506, 0.625, 0.0506, 0.625, 0.25, 0.625, 0.2592, 0.625, 0.25, 0.625, 0.25, 0.625, 0.2592, 0.8658, 0.6994, 0.8658, 0.5, 0.8658, 0.5, 0.8658, 0.6994, 0.375, 0.0, 0.625, 0.0, 0.625, 0.25, 0.375, 0.25, 0.375, 0.25, 0.625, 0.25, 0.625, 0.5, 0.375, 0.5, 0.375, 0.5, 0.625, 0.5, 0.625, 0.75, 0.375, 0.75, 0.375, 0.75, 0.625, 0.75, 0.625, 1.0, 0.375, 1.0, 0.125, 0.5, 0.375, 0.5, 0.375, 0.75, 0.125, 0.75, 0.625, 0.5, 0.875, 0.5, 0.875, 0.75, 0.625, 0.75, 0.375, 0.2134, 0.625, 0.2134, 0.625, 0.25, 0.375, 0.25, 0.375, 0.25, 0.625, 0.25, 0.625, 0.5, 0.375, 0.5, 0.375, 0.5366, 0.625, 0.5366, 0.625, 0.75, 0.375, 0.75, 0.375, 0.75, 0.625, 0.75, 0.625, 1.0, 0.375, 1.0, 0.125, 0.5366, 0.375, 0.5366, 0.375, 0.75, 0.125, 0.75, 0.625, 0.5366, 0.875, 0.5366, 0.875, 0.75, 0.625, 0.75, 0.625, 0.5366, 0.625, 0.5, 0.625, 0.5, 0.625, 0.5366, 0.125, 0.5, 0.375, 0.5, 0.375, 0.5366, 0.125, 0.5366, 0.375, 0.5, 0.625, 0.5, 0.625, 0.5366, 0.375, 0.5366, 0.375, 0.0, 0.625, 0.0, 0.625, 0.2134, 0.375, 0.2134, 0.625, 0.5, 0.875, 0.5, 0.875, 0.5366, 0.625, 0.5366, 0.625, 0.25, 0.625, 0.2134, 0.625, 0.2134, 0.625, 0.25, 0.625, 0.5, 0.625, 0.25, 0.625, 0.25, 0.625, 0.5, 0.875, 0.5366, 0.625, 0.5366, 0.625, 0.5366, 0.875, 0.5366])
me_cube_043.use_remesh_fix_poles = True
me_cube_043.use_remesh_preserve_attributes = False
me_cube_043.update()
me_cube_047 = bpy.data.meshes.new('Cube.047')
me_cube_047.from_pydata([(-1.0, -1.0, -1.0), (-1.0, -1.0, 1.0), (-1.0, 1.0, -1.0), (-1.0, 1.0, 1.0), (1.0, -1.0, -1.0), (1.0, -1.0, 1.0), (1.0, 1.0, -1.0), (1.0, 1.0, 1.0), (-1.0, -0.5952, -1.0), (-1.0, -0.5952, 1.0), (1.0, -0.5952, -1.0), (1.0, -0.5952, 1.0), (1.0, -0.5952, 2.75), (1.0, -1.0, 2.75), (-1.0, -1.0, 2.75), (-1.0, -0.5952, 2.75), (-0.9267, 1.0, -1.0), (-0.9267, 1.0, 1.0), (-0.9267, -1.0, -1.0), (-0.9267, -1.0, 1.0), (-0.9267, -0.5952, 1.0), (-0.9267, -0.5952, -1.0), (-0.9267, -1.0, 2.75), (-0.9267, -0.5952, 2.75), (-1.0, -0.5952, 2.75), (-1.0, 1.0, 2.75), (-0.9267, 1.0, 2.75), (-0.9267, -0.5952, 2.75), (1.0, 1.0, -1.0), (1.0, 1.0, 1.0), (0.5, 1.0, -1.0), (0.5, 1.0, 1.0), (1.0, 3.0, -1.0), (1.0, 3.0, 1.0), (0.5, 3.0, -1.0), (0.5, 3.0, 1.0), (-0.5, 1.0, -1.0), (-0.5, 1.0, 1.0), (-1.0, 1.0, -1.0), (-1.0, 1.0, 1.0), (-0.5, 3.0, -1.0), (-0.5, 3.0, 1.0), (-1.0, 3.0, -1.0), (-1.0, 3.0, 1.0), (-0.9267, 1.0, -1.0), (-0.9267, 1.0, 1.0), (-0.9267, 3.0, -1.0), (-0.9267, 3.0, 1.0), (-0.9267, 1.0, 2.75), (-1.0, 1.0, 2.75), (-1.0, 3.0, 2.75), (-0.9267, 3.0, 2.75)], [], [(8, 9, 3, 2), (16, 17, 7, 6), (10, 11, 5, 4), (18, 19, 1, 0), (21, 10, 4, 18), (9, 1, 14, 15), (9, 20, 27, 24), (16, 6, 10, 21), (6, 7, 11, 10), (0, 1, 9, 8), (23, 15, 14, 22), (19, 5, 13, 22), (20, 9, 15, 23), (5, 11, 12, 13), (11, 20, 23, 12), (1, 19, 22, 14), (12, 23, 22, 13), (2, 16, 21, 8), (7, 17, 20, 11), (8, 21, 18, 0), (4, 5, 19, 18), (2, 3, 17, 16), (26, 25, 24, 27), (3, 9, 24, 25), (17, 3, 25, 26), (20, 17, 26, 27), (28, 29, 31, 30), (30, 31, 35, 34), (34, 35, 33, 32), (32, 33, 29, 28), (30, 34, 32, 28), (35, 31, 29, 33), (44, 45, 39, 38), (38, 39, 43, 42), (46, 47, 41, 40), (40, 41, 37, 36), (44, 46, 40, 36), (47, 45, 37, 41), (47, 43, 50, 51), (38, 42, 46, 44), (42, 43, 47, 46), (36, 37, 45, 44), (50, 49, 48, 51), (39, 45, 48, 49), (43, 39, 49, 50), (45, 47, 51, 48)])
_uv = me_cube_047.uv_layers.new(name='UVMap')
_uv.uv.foreach_set('vector', [0.375, 0.0506, 0.625, 0.0506, 0.625, 0.25, 0.375, 0.25, 0.375, 0.2592, 0.625, 0.2592, 0.625, 0.5, 0.375, 0.5, 0.375, 0.6994, 0.625, 0.6994, 0.625, 0.75, 0.375, 0.75, 0.375, 0.9908, 0.625, 0.9908, 0.625, 1.0, 0.375, 1.0, 0.1342, 0.6994, 0.375, 0.6994, 0.375, 0.75, 0.1342, 0.75, 0.625, 0.0506, 0.625, 0.0, 0.625, 0.0, 0.625, 0.0506, 0.875, 0.6994, 0.8658, 0.6994, 0.8658, 0.6994, 0.875, 0.6994, 0.1342, 0.5, 0.375, 0.5, 0.375, 0.6994, 0.1342, 0.6994, 0.375, 0.5, 0.625, 0.5, 0.625, 0.6994, 0.375, 0.6994, 0.375, 0.0, 0.625, 0.0, 0.625, 0.0506, 0.375, 0.0506, 0.8658, 0.6994, 0.875, 0.6994, 0.875, 0.75, 0.8658, 0.75, 0.625, 0.9908, 0.625, 0.75, 0.625, 0.75, 0.625, 0.9908, 0.8658, 0.6994, 0.875, 0.6994, 0.875, 0.6994, 0.8658, 0.6994, 0.625, 0.75, 0.625, 0.6994, 0.625, 0.6994, 0.625, 0.75, 0.625, 0.6994, 0.8658, 0.6994, 0.8658, 0.6994, 0.625, 0.6994, 0.625, 1.0, 0.625, 0.9908, 0.625, 0.9908, 0.625, 1.0, 0.625, 0.6994, 0.8658, 0.6994, 0.8658, 0.75, 0.625, 0.75, 0.125, 0.5, 0.1342, 0.5, 0.1342, 0.6994, 0.125, 0.6994, 0.625, 0.5, 0.8658, 0.5, 0.8658, 0.6994, 0.625, 0.6994, 0.125, 0.6994, 0.1342, 0.6994, 0.1342, 0.75, 0.125, 0.75, 0.375, 0.75, 0.625, 0.75, 0.625, 0.9908, 0.375, 0.9908, 0.375, 0.25, 0.625, 0.25, 0.625, 0.2592, 0.375, 0.2592, 0.8658, 0.5, 0.875, 0.5, 0.875, 0.6994, 0.8658, 0.6994, 0.625, 0.25, 0.625, 0.0506, 0.625, 0.0506, 0.625, 0.25, 0.625, 0.2592, 0.625, 0.25, 0.625, 0.25, 0.625, 0.2592, 0.8658, 0.6994, 0.8658, 0.5, 0.8658, 0.5, 0.8658, 0.6994, 0.375, 0.0, 0.625, 0.0, 0.625, 0.25, 0.375, 0.25, 0.375, 0.25, 0.625, 0.25, 0.625, 0.5, 0.375, 0.5, 0.375, 0.5, 0.625, 0.5, 0.625, 0.75, 0.375, 0.75, 0.375, 0.75, 0.625, 0.75, 0.625, 1.0, 0.375, 1.0, 0.125, 0.5, 0.375, 0.5, 0.375, 0.75, 0.125, 0.75, 0.625, 0.5, 0.875, 0.5, 0.875, 0.75, 0.625, 0.75, 0.375, 0.2134, 0.625, 0.2134, 0.625, 0.25, 0.375, 0.25, 0.375, 0.25, 0.625, 0.25, 0.625, 0.5, 0.375, 0.5, 0.375, 0.5366, 0.625, 0.5366, 0.625, 0.75, 0.375, 0.75, 0.375, 0.75, 0.625, 0.75, 0.625, 1.0, 0.375, 1.0, 0.125, 0.5366, 0.375, 0.5366, 0.375, 0.75, 0.125, 0.75, 0.625, 0.5366, 0.875, 0.5366, 0.875, 0.75, 0.625, 0.75, 0.625, 0.5366, 0.625, 0.5, 0.625, 0.5, 0.625, 0.5366, 0.125, 0.5, 0.375, 0.5, 0.375, 0.5366, 0.125, 0.5366, 0.375, 0.5, 0.625, 0.5, 0.625, 0.5366, 0.375, 0.5366, 0.375, 0.0, 0.625, 0.0, 0.625, 0.2134, 0.375, 0.2134, 0.625, 0.5, 0.875, 0.5, 0.875, 0.5366, 0.625, 0.5366, 0.625, 0.25, 0.625, 0.2134, 0.625, 0.2134, 0.625, 0.25, 0.625, 0.5, 0.625, 0.25, 0.625, 0.25, 0.625, 0.5, 0.875, 0.5366, 0.625, 0.5366, 0.625, 0.5366, 0.875, 0.5366])
me_cube_047.use_remesh_fix_poles = True
me_cube_047.use_remesh_preserve_attributes = False
me_cube_047.update()
me_cube_048 = bpy.data.meshes.new('Cube.048')
me_cube_048.from_pydata([(-1.0, -1.0, -1.0), (-1.0, -1.0, 1.0), (-1.0, 1.0, -1.0), (-1.0, 1.0, 1.0), (1.0, -1.0, -1.0), (1.0, -1.0, 1.0), (1.0, 1.0, -1.0), (1.0, 1.0, 1.0)], [], [(0, 1, 3, 2), (2, 3, 7, 6), (6, 7, 5, 4), (4, 5, 1, 0), (2, 6, 4, 0), (7, 3, 1, 5)])
_uv = me_cube_048.uv_layers.new(name='UVMap')
_uv.uv.foreach_set('vector', [0.375, 0.0, 0.625, 0.0, 0.625, 0.25, 0.375, 0.25, 0.375, 0.25, 0.625, 0.25, 0.625, 0.5, 0.375, 0.5, 0.375, 0.5, 0.625, 0.5, 0.625, 0.75, 0.375, 0.75, 0.375, 0.75, 0.625, 0.75, 0.625, 1.0, 0.375, 1.0, 0.125, 0.5, 0.375, 0.5, 0.375, 0.75, 0.125, 0.75, 0.625, 0.5, 0.875, 0.5, 0.875, 0.75, 0.625, 0.75])
me_cube_048.use_remesh_fix_poles = True
me_cube_048.use_remesh_preserve_attributes = False
me_cube_048.update()
me_cube_049 = bpy.data.meshes.new('Cube.049')
me_cube_049.from_pydata([(-1.0, -1.962, -2.59), (-1.0, -1.962, 1.0), (-1.0, 1.0, -2.59), (-1.0, 1.0, 1.0), (1.0, -1.962, -2.59), (1.0, -1.962, 1.0), (1.0, 1.0, -2.59), (1.0, 1.0, 1.0), (-1.0, 2.2, -2.59), (-1.0, 2.2, 1.0), (18.74, 2.2, -2.59), (18.74, 2.2, 1.0), (-1.0, 1.0, -2.59), (-1.0, 1.0, 1.0), (18.74, 1.0, -2.59), (18.74, 1.0, 1.0), (-1.0, -1.34, -1.333), (-1.0, -1.34, -2.98e-07), (-1.0, 1.0, -1.333), (-1.0, 1.0, -2.98e-07), (1.0, 1.0, -1.333), (1.0, 1.0, -2.98e-07), (1.0, -1.34, -1.333), (1.0, -1.34, -2.98e-07), (-1.0, 2.2, -1.333), (-1.0, 2.2, -2.98e-07), (17.61, 2.2, -1.333), (17.61, 2.2, -2.98e-07), (17.61, 1.0, -1.333), (17.61, 1.0, -2.98e-07), (-1.0, 1.0, -1.333), (-1.0, 1.0, -2.98e-07)], [], [(2, 0, 1, 3, 19, 17, 16, 18), (19, 3, 7, 21), (6, 2, 18, 20), (21, 7, 5, 4, 6, 20, 22, 23), (4, 5, 1, 0), (2, 6, 4, 0), (7, 3, 1, 5), (9, 11, 10, 8, 24, 26, 27, 25), (10, 11, 15, 14), (30, 12, 14, 15, 13, 31, 29, 28), (31, 13, 9, 25), (8, 12, 30, 24), (10, 14, 12, 8), (15, 11, 9, 13), (29, 27, 26, 28), (22, 16, 17, 23), (28, 26, 24, 30), (20, 18, 16, 22), (23, 17, 19, 21), (25, 27, 29, 31)])
_uv = me_cube_049.uv_layers.new(name='UVMap')
_uv.uv.foreach_set('vector', [0.375, 0.25, 0.375, 0.0, 0.625, 0.0, 0.625, 0.25, 0.5554, 0.25, 0.5554, 0.05246, 0.4625, 0.05246, 0.4625, 0.25, 0.5554, 0.25, 0.625, 0.25, 0.625, 0.5, 0.5554, 0.5, 0.375, 0.5, 0.375, 0.25, 0.4625, 0.25, 0.4625, 0.5, 0.5554, 0.5, 0.625, 0.5, 0.625, 0.75, 0.375, 0.75, 0.375, 0.5, 0.4625, 0.5, 0.4625, 0.6975, 0.5554, 0.6975, 0.375, 0.75, 0.625, 0.75, 0.625, 1.0, 0.375, 1.0, 0.125, 0.5, 0.375, 0.5, 0.375, 0.75, 0.125, 0.75, 0.625, 0.5, 0.875, 0.5, 0.875, 0.75, 0.625, 0.75, 0.625, 0.0, 0.625, 0.25, 0.375, 0.25, 0.375, 0.0, 0.4625, 0.0, 0.4625, 0.2356, 0.5554, 0.2356, 0.5554, 0.0, 0.375, 0.25, 0.625, 0.25, 0.625, 0.5, 0.375, 0.5, 0.4625, 0.75, 0.375, 0.75, 0.375, 0.5, 0.625, 0.5, 0.625, 0.75, 0.5554, 0.75, 0.5554, 0.5144, 0.4625, 0.5144, 0.5554, 0.75, 0.625, 0.75, 0.625, 1.0, 0.5554, 1.0, 0.375, 1.0, 0.375, 0.75, 0.4625, 0.75, 0.4625, 1.0, 0.125, 0.5, 0.375, 0.5, 0.375, 0.75, 0.125, 0.75, 0.625, 0.5, 0.875, 0.5, 0.875, 0.75, 0.625, 0.75, 0.625, 0.25, 0.625, 0.25, 0.375, 0.5, 0.375, 0.5, 0.375, 0.75, 0.375, 0.75, 0.625, 0.5, 0.625, 0.5, 0.226, 0.5, 0.1496, 0.5, 0.1496, 0.7308, 0.226, 0.7308, 0.226, 0.706, 0.226, 0.7308, 0.375, 0.7308, 0.375, 0.706, 0.625, 0.706, 0.625, 0.7308, 0.774, 0.7308, 0.774, 0.706, 0.8504, 0.7308, 0.8504, 0.5, 0.774, 0.5, 0.774, 0.7308])
me_cube_049.use_remesh_fix_poles = True
me_cube_049.use_remesh_preserve_attributes = False
me_cube_049.update()
me_cube_051 = bpy.data.meshes.new('Cube.051')
me_cube_051.from_pydata([(-1.0, -1.0, -1.0), (-1.0, -1.0, 1.0), (-1.0, 1.0, -1.0), (-1.0, 1.0, 1.0), (1.0, -1.0, -1.0), (1.0, -1.0, 1.0), (1.0, 1.0, -1.0), (1.0, 1.0, 1.0)], [], [(0, 1, 3, 2), (2, 3, 7, 6), (6, 7, 5, 4), (4, 5, 1, 0), (2, 6, 4, 0), (7, 3, 1, 5)])
_uv = me_cube_051.uv_layers.new(name='UVMap')
_uv.uv.foreach_set('vector', [0.375, 0.0, 0.625, 0.0, 0.625, 0.25, 0.375, 0.25, 0.375, 0.25, 0.625, 0.25, 0.625, 0.5, 0.375, 0.5, 0.375, 0.5, 0.625, 0.5, 0.625, 0.75, 0.375, 0.75, 0.375, 0.75, 0.625, 0.75, 0.625, 1.0, 0.375, 1.0, 0.125, 0.5, 0.375, 0.5, 0.375, 0.75, 0.125, 0.75, 0.625, 0.5, 0.875, 0.5, 0.875, 0.75, 0.625, 0.75])
me_cube_051.use_remesh_fix_poles = True
me_cube_051.use_remesh_preserve_attributes = False
me_cube_051.update()

# ---- objects
ob_floor = bpy.data.objects.new('Floor', me_cube)
ob_floor_001 = bpy.data.objects.new('Floor.001', me_cube_001)
ob_cylinder = bpy.data.objects.new('Cylinder', me_cylinder)
ob_cylinder_001 = bpy.data.objects.new('Cylinder.001', me_cylinder_001)
ob_cube = bpy.data.objects.new('Cube', me_cube_015)
ob_celling = bpy.data.objects.new('Celling', me_cube_016)
ob_cube_007 = bpy.data.objects.new('Cube.007', me_cube_021)
ob_cube_006 = bpy.data.objects.new('Cube.006', me_cube_023)
ob_cube_009 = bpy.data.objects.new('Cube.009', me_cube_025)
ob_cube_011 = bpy.data.objects.new('Cube.011', me_cube_027)
ob_cube_012 = bpy.data.objects.new('Cube.012', me_cube_028)
ob_cube_013 = bpy.data.objects.new('Cube.013', me_cube_029)
ob_cube_005 = bpy.data.objects.new('Cube.005', me_cube_030)
ob_cube_014 = bpy.data.objects.new('Cube.014', me_cube_031)
ob_cube_015 = bpy.data.objects.new('Cube.015', me_cube_032)
ob_cube_016 = bpy.data.objects.new('Cube.016', me_cube_033)
ob_cube_019 = bpy.data.objects.new('Cube.019', me_cube_040)
ob_cube_020 = bpy.data.objects.new('Cube.020', me_cube_041)
ob_cube_021 = bpy.data.objects.new('Cube.021', me_cube_043)
ob_cube_023 = bpy.data.objects.new('Cube.023', me_cube_047)
ob_cube_024 = bpy.data.objects.new('Cube.024', me_cube_048)
ob_cube_025 = bpy.data.objects.new('Cube.025', me_cube_049)
ob_cube_026 = bpy.data.objects.new('Cube.026', me_cube_051)

# ---- transforms, parenting, visibility, modifiers, constraints
ob_floor.location = (-4.005, -0.02981, 0.06028)
ob_floor.scale = (15.0, 30.0, 0.3)
ob_floor.lock_rotations_4d = False
ob_floor.empty_display_type = 'ARROWS'
ob_floor.lineart.crease_threshold = 0.0
ob_floor_001.location = (21.0, 0.0, 0.0)
ob_floor_001.scale = (10.0, 2.0, 0.3)
ob_floor_001.lock_rotations_4d = False
ob_floor_001.empty_display_type = 'ARROWS'
ob_floor_001.lineart.crease_threshold = 0.0
ob_cylinder.location = (30.8, -1.7, 3.3)
ob_cylinder.scale = (0.1, 0.1, 3.0)
ob_cylinder_001.location = (30.8, 1.697, 3.3)
ob_cylinder_001.scale = (0.1, 0.1, 3.0)
ob_cube.location = (31.03, -0.05769, 6.344)
ob_cube.scale = (0.5, 2.5, 0.05)
ob_celling.location = (6.5, -23.4, 3.3)
ob_celling.scale = (1.5, 0.6, 3.0)
ob_cube_007.location = (8.2, -2.034, 2.131)
ob_cube_007.scale = (0.2, 0.2, 1.8)
ob_cube_006.location = (-8.0, 2.173, 3.3)
ob_cube_006.scale = (4.0, 0.2, 3.0)
ob_cube_009.location = (0.1696, 22.5, 1.3)
ob_cube_009.scale = (1.0, 0.5, 1.0)
ob_cube_011.location = (-0.6589, 22.5, 5.0)
ob_cube_011.scale = (0.1, 0.5, 0.7)
ob_cube_012.location = (0.1156, 22.5, 5.0)
ob_cube_012.scale = (0.1, 0.5, 0.7)
ob_cube_013.location = (0.9016, 22.5, 5.0)
ob_cube_013.scale = (0.1, 0.5, 0.7)
ob_cube_005.location = (-6.0, 12.46, 1.3)
ob_cube_005.scale = (3.0, 1.0, 1.0)
ob_cube_014.location = (-3.16, 9.447, 0.7)
ob_cube_014.scale = (0.6, 0.6, 0.4)
ob_cube_015.location = (-7.003, 9.447, 0.7)
ob_cube_015.scale = (0.6, 0.6, 0.4)
ob_cube_016.location = (-3.16, 15.46, 0.7)
ob_cube_016.rotation_euler = (0.0, 0.0, 3.142)
ob_cube_016.scale = (0.6, 0.6, 0.4)
ob_cube_019.location = (-4.536, 2.185, 1.169)
ob_cube_019.scale = (0.05, 0.05, 0.3)
ob_cube_020.location = (-4.519, 2.085, 2.469)
ob_cube_020.scale = (2.0, 0.05, 1.0)
ob_cube_021.location = (-5.119, -6.633, 0.7)
ob_cube_021.scale = (4.0, 1.0, 0.4)
ob_cube_023.location = (3.39, -15.23, 0.7)
ob_cube_023.rotation_euler = (0.0, 0.0, 4.712)
ob_cube_023.scale = (4.0, 1.0, 0.4)
ob_cube_024.location = (6.396, -15.29, 0.7)
ob_cube_024.scale = (0.7, 1.0, 0.4)
ob_cube_025.location = (-0.1192, -22.48, 1.854)
ob_cube_025.rotation_euler = (0.0, 0.0, 1.571)
ob_cube_025.scale = (0.6, 1.0, 0.6)
ob_cube_026.location = (-5.183, -3.601, 0.7)
ob_cube_026.rotation_euler = (0.0, 0.0, 1.571)
ob_cube_026.scale = (0.7, 1.0, 0.4)

# ---- collection membership
col_collection.objects.link(ob_floor)
col_collection.objects.link(ob_floor_001)
col_collection.objects.link(ob_cylinder)
col_collection.objects.link(ob_cylinder_001)
col_collection.objects.link(ob_cube)
col_collection.objects.link(ob_celling)
col_collection.objects.link(ob_cube_007)
col_collection.objects.link(ob_cube_006)
col_collection.objects.link(ob_cube_009)
col_collection.objects.link(ob_cube_011)
col_collection.objects.link(ob_cube_012)
col_collection.objects.link(ob_cube_013)
col_collection.objects.link(ob_cube_005)
col_collection.objects.link(ob_cube_014)
col_collection.objects.link(ob_cube_015)
col_collection.objects.link(ob_cube_016)
col_collection.objects.link(ob_cube_019)
col_collection.objects.link(ob_cube_020)
col_collection.objects.link(ob_cube_021)
col_collection.objects.link(ob_cube_023)
col_collection.objects.link(ob_cube_024)
col_collection.objects.link(ob_cube_025)
col_collection.objects.link(ob_cube_026)

# ---- scene / render settings (as saved in the file)
scene.frame_start = 1; scene.frame_end = 250; scene.frame_set(1)
scene.render.engine = 'BLENDER_EEVEE_NEXT'
scene.cycles.use_denoising = False
scene.cycles.samples = 128
scene.cycles.sampling_pattern = 'TABULATED_SOBOL'
scene.cycles.use_adaptive_sampling = False
scene.cycles.use_light_tree = False
scene.view_settings.view_transform = 'Filmic'
bpy.context.view_layer.update()

# ---- added for rendering (the .blend has no active camera and no usable light): camera, sun
cam_auto = bpy.data.cameras.new('AutoCamera')
cam_auto.lens = 50.0
cam_auto.sensor_width = 36.0
cam_auto.clip_end = 1278.42
ob_auto_camera = bpy.data.objects.new('AutoCamera', cam_auto)
scene.collection.objects.link(ob_auto_camera)
ob_auto_camera.location = (79.108, -87.4436, 61.3228)
ob_auto_camera.rotation_euler = (1.09748, -7.21219e-08, 0.694738)
scene.camera = ob_auto_camera
light_auto_sun = bpy.data.lights.new('AutoSun', 'SUN')
light_auto_sun.energy = 3.0
light_auto_sun.angle = 0.0523599
ob_auto_sun = bpy.data.objects.new('AutoSun', light_auto_sun)
scene.collection.objects.link(ob_auto_sun)
ob_auto_sun.rotation_euler = (0.872665, 0.174533, 0.523599)
bpy.context.view_layer.update()
